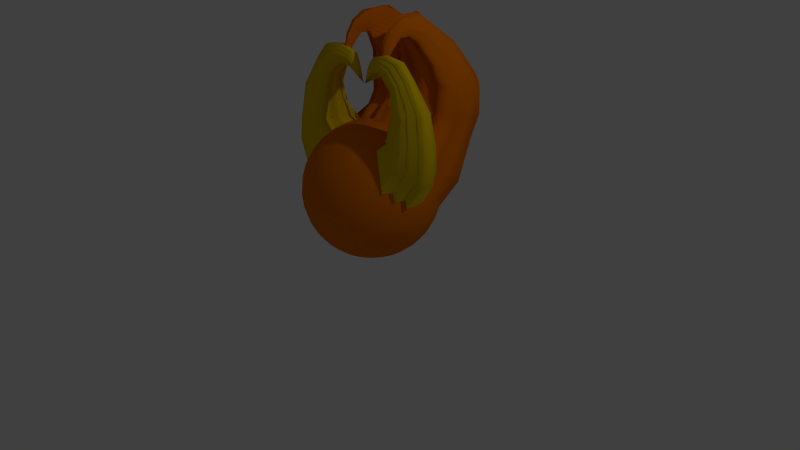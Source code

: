 # Source: Money.blend  (saved by Blender 2.72.0; exported with 4.5.12 LTS)
import bpy
from mathutils import Matrix  # noqa: F401  (used for matrix-valued properties, if any)

bpy.ops.wm.read_factory_settings(use_empty=True)
scene = bpy.context.scene
scene.name = 'Scene'

# ---- collections
col_collection_1 = bpy.data.collections.new('Collection 1'); scene.collection.children.link(col_collection_1)

# ---- materials (node trees are filled in below, after node groups)
mat_material_005 = bpy.data.materials.new('Material.005')
mat_material_005.alpha_threshold = 0.0
mat_material_005.use_transparent_shadow = False
mat_material_005.diffuse_color = (0.8, 0.457, 0.0, 1.0)
mat_material_005.roughness = 0.5
mat_material_001 = bpy.data.materials.new('Material.001')
mat_material_001.alpha_threshold = 0.0
mat_material_001.use_transparent_shadow = False
mat_material_001.diffuse_color = (0.09252, 0.1037, 0.8, 1.0)
mat_material_001.roughness = 0.5
mat_material_004 = bpy.data.materials.new('Material.004')
mat_material_004.alpha_threshold = 0.0
mat_material_004.use_transparent_shadow = False
mat_material_004.diffuse_color = (0.8, 0.1854, 0.0, 1.0)
mat_material_004.roughness = 0.5
mat_material_002 = bpy.data.materials.new('Material.002')
mat_material_002.alpha_threshold = 0.0
mat_material_002.use_transparent_shadow = False
mat_material_002.diffuse_color = (0.02535, 0.6074, 0.8, 1.0)
mat_material_002.roughness = 0.5
mat_material = bpy.data.materials.new('Material')
mat_material.alpha_threshold = 0.0
mat_material.use_transparent_shadow = False
mat_material.diffuse_color = (0.8, 0.5623, 0.00164, 1.0)
mat_material.specular_color = (1.0, 0.9131, 0.03009)
mat_material.roughness = 0.5

# ---- material node trees

# ---- world
world_world = bpy.data.worlds.new('World'); scene.world = world_world
world_world.color = (0.05088, 0.05088, 0.05088)
world_world.use_sun_shadow = False
world_world.sun_shadow_jitter_overblur = 0.0
world_world.cycles.sampling_method = 'MANUAL'
world_world.cycles.sample_map_resolution = 256

# ---- cameras
cam_camera = bpy.data.cameras.new('Camera')
cam_camera.clip_end = 100.0
cam_camera.lens = 35.0
cam_camera.sensor_width = 32.0
cam_camera.sensor_height = 18.0
cam_camera.ortho_scale = 7.314
cam_camera.dof.focus_distance = 0.0
cam_camera.dof.aperture_fstop = 128.0

# ---- lights
light_lamp = bpy.data.lights.new('Lamp', 'POINT')
light_lamp.transmission_factor = 0.0
light_lamp.cutoff_distance = 30.0
light_lamp.energy = 100.0
light_lamp.shadow_buffer_clip_start = 1.001
light_lamp.shadow_soft_size = 0.1
light_lamp.shadow_maximum_resolution = 0.006
light_lamp.use_absolute_resolution = True
light_lamp.cycles.use_multiple_importance_sampling = False

# ---- meshes
me_sphere_006 = bpy.data.meshes.new('Sphere.006')
me_sphere_006.from_pydata([(-0.1951, 0.0, 0.9808), (-0.3827, 0.0, 0.9239), (-0.5556, 0.0, 0.8315), (-0.7071, 0.0, 0.7071), (-0.8315, 0.0, 0.5556), (-0.9239, 0.0, 0.3827), (-0.9808, 0.0, 0.1951), (-1.0, 0.0, 7.55e-08), (-0.9808, 0.0, -0.1951), (-0.9239, 0.0, -0.3827), (-0.8315, 0.0, -0.5556), (-0.7071, 0.0, -0.7071), (-0.5556, 0.0, -0.8315), (-0.3827, 0.0, -0.9239), (-0.1951, 0.0, -0.9808), (-0.1913, 0.03806, 0.9808), (-0.3753, 0.07466, 0.9239), (-0.5449, 0.1084, 0.8315), (-0.6935, 0.1379, 0.7071), (-0.8155, 0.1622, 0.5556), (-0.9061, 0.1802, 0.3827), (-0.9619, 0.1913, 0.1951), (-0.9808, 0.1951, 7.55e-08), (-0.9619, 0.1913, -0.1951), (-0.9061, 0.1802, -0.3827), (-0.8155, 0.1622, -0.5556), (-0.6935, 0.1379, -0.7071), (-0.5449, 0.1084, -0.8315), (-0.3753, 0.07466, -0.9239), (-0.1913, 0.03806, -0.9808), (-0.1802, 0.07466, 0.9808), (-0.3536, 0.1464, 0.9239), (-0.5133, 0.2126, 0.8315), (-0.6533, 0.2706, 0.7071), (-0.7682, 0.3182, 0.5556), (-0.8536, 0.3536, 0.3827), (-0.9061, 0.3753, 0.1951), (-0.9239, 0.3827, 7.55e-08), (-0.9061, 0.3753, -0.1951), (-0.8536, 0.3536, -0.3827), (-0.7682, 0.3182, -0.5556), (-0.6533, 0.2706, -0.7071), (-0.5133, 0.2126, -0.8315), (-0.3536, 0.1464, -0.9239), (-0.1802, 0.07466, -0.9808), (-0.1622, 0.1084, 0.9808), (-0.3182, 0.2126, 0.9239), (-0.4619, 0.3087, 0.8315), (-0.5879, 0.3928, 0.7071), (-0.6913, 0.4619, 0.5556), (-0.7682, 0.5133, 0.3827), (-0.8155, 0.5449, 0.1951), (-0.8315, 0.5556, 7.55e-08), (-0.8155, 0.5449, -0.1951), (-0.7682, 0.5133, -0.3827), (-0.6913, 0.4619, -0.5556), (-0.5879, 0.3928, -0.7071), (-0.4619, 0.3087, -0.8315), (-0.3182, 0.2126, -0.9239), (-0.1622, 0.1084, -0.9808), (-0.1379, 0.1379, 0.9808), (-0.2706, 0.2706, 0.9239), (-0.3928, 0.3928, 0.8315), (-0.5, 0.5, 0.7071), (-0.5879, 0.5879, 0.5556), (-0.6533, 0.6533, 0.3827), (-0.6935, 0.6935, 0.1951), (-0.7071, 0.7071, 7.55e-08), (-0.6935, 0.6935, -0.1951), (-0.6533, 0.6533, -0.3827), (-0.5879, 0.5879, -0.5556), (-0.5, 0.5, -0.7071), (-0.3928, 0.3928, -0.8315), (-0.2706, 0.2706, -0.9239), (-0.1379, 0.1379, -0.9808), (-0.1084, 0.1622, 0.9808), (-0.2126, 0.3182, 0.9239), (-0.3087, 0.4619, 0.8315), (-0.3928, 0.5879, 0.7071), (-0.4619, 0.6913, 0.5556), (-0.5133, 0.7682, 0.3827), (-0.5449, 0.8155, 0.1951), (-0.5556, 0.8315, 7.55e-08), (-0.5449, 0.8155, -0.1951), (-0.5133, 0.7682, -0.3827), (-0.4619, 0.6913, -0.5556), (-0.3928, 0.5879, -0.7071), (-0.3087, 0.4619, -0.8315), (-0.2126, 0.3182, -0.9239), (-0.1084, 0.1622, -0.9808), (-0.07466, 0.1802, 0.9808), (-0.1464, 0.3536, 0.9239), (-0.2126, 0.5133, 0.8315), (-0.2706, 0.6533, 0.7071), (-0.3182, 0.7682, 0.5556), (-0.3536, 0.8536, 0.3827), (-0.3753, 0.9061, 0.1951), (-0.3827, 0.9239, 7.55e-08), (-0.3753, 0.9061, -0.1951), (-0.3536, 0.8536, -0.3827), (-0.3182, 0.7682, -0.5556), (-0.2706, 0.6533, -0.7071), (-0.2126, 0.5133, -0.8315), (-0.1464, 0.3536, -0.9239), (-0.07466, 0.1802, -0.9808), (-0.03806, 0.1913, 0.9808), (-0.07466, 0.3753, 0.9239), (-0.1084, 0.5449, 0.8315), (-0.1379, 0.6935, 0.7071), (-0.1622, 0.8155, 0.5556), (-0.1802, 0.9061, 0.3827), (-0.1913, 0.9619, 0.1951), (-0.1951, 0.9808, 7.55e-08), (-0.1913, 0.9619, -0.1951), (-0.1802, 0.9061, -0.3827), (-0.1622, 0.8155, -0.5556), (-0.1379, 0.6935, -0.7071), (-0.1084, 0.5449, -0.8315), (-0.07466, 0.3753, -0.9239), (-0.03806, 0.1913, -0.9808), (3.266e-07, 0.1951, 0.9808), (3.192e-07, 0.3827, 0.9239), (3.117e-07, 0.5556, 0.8315), (3.192e-07, 0.7071, 0.7071), (3.341e-07, 0.8315, 0.5556), (2.745e-07, 0.9239, 0.3827), (3.937e-07, 0.9808, 0.1951), (3.788e-07, 1.0, 7.55e-08), (3.937e-07, 0.9808, -0.1951), (2.298e-07, 0.9239, -0.3827), (3.341e-07, 0.8315, -0.5556), (3.192e-07, 0.7071, -0.7071), (3.415e-07, 0.5556, -0.8315), (3.043e-07, 0.3827, -0.9239), (3.08e-07, 0.1951, -0.9808), (0.03806, 0.1913, 0.9808), (0.07466, 0.3753, 0.9239), (0.1084, 0.5449, 0.8315), (0.138, 0.6935, 0.7071), (0.1622, 0.8155, 0.5556), (0.1802, 0.9061, 0.3827), (0.1913, 0.9619, 0.1951), (0.1951, 0.9808, 7.55e-08), (0.1913, 0.9619, -0.1951), (0.1802, 0.9061, -0.3827), (0.1622, 0.8155, -0.5556), (0.138, 0.6935, -0.7071), (0.1084, 0.5449, -0.8315), (0.07466, 0.3753, -0.9239), (0.03806, 0.1913, -0.9808), (0.07466, 0.1802, 0.9808), (0.1464, 0.3536, 0.9239), (0.2126, 0.5133, 0.8315), (0.2706, 0.6533, 0.7071), (0.3182, 0.7682, 0.5556), (0.3536, 0.8536, 0.3827), (0.3753, 0.9061, 0.1951), (0.3827, 0.9239, 7.55e-08), (0.3753, 0.9061, -0.1951), (0.3536, 0.8536, -0.3827), (0.3182, 0.7682, -0.5556), (0.2706, 0.6533, -0.7071), (0.2126, 0.5133, -0.8315), (0.1464, 0.3536, -0.9239), (0.07466, 0.1802, -0.9808), (0.1084, 0.1622, 0.9808), (0.2126, 0.3182, 0.9239), (0.3087, 0.4619, 0.8315), (0.3928, 0.5879, 0.7071), (0.4619, 0.6913, 0.5556), (0.5133, 0.7682, 0.3827), (0.5449, 0.8155, 0.1951), (0.5556, 0.8315, 7.55e-08), (0.5449, 0.8155, -0.1951), (0.5133, 0.7682, -0.3827), (0.4619, 0.6913, -0.5556), (0.3928, 0.5879, -0.7071), (0.3087, 0.4619, -0.8315), (0.2126, 0.3182, -0.9239), (0.1084, 0.1622, -0.9808), (0.138, 0.1379, 0.9808), (0.2706, 0.2706, 0.9239), (0.3928, 0.3928, 0.8315), (0.5, 0.5, 0.7071), (0.5879, 0.5879, 0.5556), (0.6533, 0.6533, 0.3827), (0.6935, 0.6935, 0.1951), (0.7071, 0.7071, 7.55e-08), (0.6935, 0.6935, -0.1951), (0.6533, 0.6533, -0.3827), (0.5879, 0.5879, -0.5556), (0.5, 0.5, -0.7071), (0.3928, 0.3928, -0.8315), (0.2706, 0.2706, -0.9239), (0.138, 0.1379, -0.9808), (0.1622, 0.1084, 0.9808), (0.3182, 0.2126, 0.9239), (0.4619, 0.3087, 0.8315), (0.5879, 0.3928, 0.7071), (0.6913, 0.4619, 0.5556), (0.7682, 0.5133, 0.3827), (0.8155, 0.5449, 0.1951), (0.8315, 0.5556, 7.55e-08), (0.8155, 0.5449, -0.1951), (0.7682, 0.5133, -0.3827), (0.6913, 0.4619, -0.5556), (0.5879, 0.3928, -0.7071), (0.4619, 0.3087, -0.8315), (0.3182, 0.2126, -0.9239), (0.1622, 0.1084, -0.9808), (0.1802, 0.07466, 0.9808), (0.3536, 0.1464, 0.9239), (0.5133, 0.2126, 0.8315), (0.6533, 0.2706, 0.7071), (0.7682, 0.3182, 0.5556), (0.8536, 0.3536, 0.3827), (0.9061, 0.3753, 0.1951), (0.9239, 0.3827, 7.55e-08), (0.9061, 0.3753, -0.1951), (0.8536, 0.3536, -0.3827), (0.7682, 0.3182, -0.5556), (0.6533, 0.2706, -0.7071), (0.5133, 0.2126, -0.8315), (0.3536, 0.1464, -0.9239), (0.1802, 0.07466, -0.9808), (0.1913, 0.03806, 0.9808), (0.3753, 0.07466, 0.9239), (0.5449, 0.1084, 0.8315), (0.6935, 0.1379, 0.7071), (0.8155, 0.1622, 0.5556), (0.9061, 0.1802, 0.3827), (0.9619, 0.1913, 0.1951), (0.9808, 0.1951, 7.55e-08), (0.9619, 0.1913, -0.1951), (0.9061, 0.1802, -0.3827), (0.8155, 0.1622, -0.5556), (0.6935, 0.1379, -0.7071), (0.5449, 0.1084, -0.8315), (0.3753, 0.07466, -0.9239), (0.1913, 0.03806, -0.9808), (0.1951, -7.212e-09, 0.9808), (0.3827, 4.122e-08, 0.9239), (0.5556, 2.632e-08, 0.8315), (0.7071, -2.584e-08, 0.7071), (0.8315, -8.544e-08, 0.5556), (0.9239, 6.357e-08, 0.3827), (0.9808, -8.544e-08, 0.1951), (1.0, -1.003e-07, 7.55e-08), (0.9808, -8.544e-08, -0.1951), (0.9239, 6.357e-08, -0.3827), (0.8315, -8.544e-08, -0.5556), (0.7071, -2.584e-08, -0.7071), (0.5556, -1.094e-08, -0.8315), (0.3827, 3.964e-09, -0.9239), (0.1951, 3.964e-09, -0.9808), (0.1913, -0.03806, 0.9808), (0.3753, -0.07466, 0.9239), (0.5449, -0.1084, 0.8315), (0.6935, -0.1379, 0.7071), (0.8155, -0.1622, 0.5556), (0.9061, -0.1802, 0.3827), (0.9619, -0.1913, 0.1951), (0.9808, -0.1951, 7.55e-08), (0.9619, -0.1913, -0.1951), (0.9061, -0.1802, -0.3827), (0.8155, -0.1622, -0.5556), (0.6935, -0.1379, -0.7071), (0.5449, -0.1084, -0.8315), (0.3753, -0.07466, -0.9239), (0.1913, -0.03806, -0.9808), (0.1802, -0.07466, 0.9808), (0.3536, -0.1464, 0.9239), (0.5133, -0.2126, 0.8315), (0.6533, -0.2706, 0.7071), (0.7682, -0.3182, 0.5556), (0.8536, -0.3536, 0.3827), (0.9061, -0.3753, 0.1951), (0.9239, -0.3827, 7.55e-08), (0.9061, -0.3753, -0.1951), (0.8536, -0.3536, -0.3827), (0.7682, -0.3182, -0.5556), (0.6533, -0.2706, -0.7071), (0.5133, -0.2126, -0.8315), (0.3536, -0.1464, -0.9239), (0.1802, -0.07466, -0.9808), (0.1622, -0.1084, 0.9808), (0.3182, -0.2126, 0.9239), (0.4619, -0.3087, 0.8315), (0.5879, -0.3928, 0.7071), (0.6913, -0.4619, 0.5556), (0.7682, -0.5133, 0.3827), (0.8155, -0.5449, 0.1951), (0.8315, -0.5556, 7.55e-08), (0.8155, -0.5449, -0.1951), (0.7682, -0.5133, -0.3827), (0.6913, -0.4619, -0.5556), (0.5879, -0.3928, -0.7071), (0.4619, -0.3087, -0.8315), (0.3182, -0.2126, -0.9239), (0.1622, -0.1084, -0.9808), (0.138, -0.1379, 0.9808), (0.2706, -0.2706, 0.9239), (0.3928, -0.3928, 0.8315), (0.5, -0.5, 0.7071), (0.5879, -0.5879, 0.5556), (0.6533, -0.6533, 0.3827), (0.6935, -0.6935, 0.1951), (0.7071, -0.7071, 7.55e-08), (0.6935, -0.6935, -0.1951), (0.6533, -0.6533, -0.3827), (0.5879, -0.5879, -0.5556), (0.5, -0.5, -0.7071), (0.3928, -0.3928, -0.8315), (0.2706, -0.2706, -0.9239), (0.1379, -0.1379, -0.9808), (0.1084, -0.1622, 0.9808), (0.2126, -0.3182, 0.9239), (0.3087, -0.4619, 0.8315), (0.3928, -0.5879, 0.7071), (0.4619, -0.6913, 0.5556), (0.5133, -0.7682, 0.3827), (0.5449, -0.8155, 0.1951), (0.5556, -0.8315, 7.55e-08), (0.5449, -0.8155, -0.1951), (0.5133, -0.7682, -0.3827), (0.4619, -0.6913, -0.5556), (0.3928, -0.5879, -0.7071), (0.3087, -0.4619, -0.8315), (0.2126, -0.3182, -0.9239), (0.1084, -0.1622, -0.9808), (3.258e-07, 0.0, -1.0), (0.07466, -0.1802, 0.9808), (0.1464, -0.3536, 0.9239), (0.2126, -0.5133, 0.8315), (0.2706, -0.6533, 0.7071), (0.3182, -0.7682, 0.5556), (0.3536, -0.8536, 0.3827), (0.3753, -0.9061, 0.1951), (0.3827, -0.9239, 7.55e-08), (0.3753, -0.9061, -0.1951), (0.3536, -0.8536, -0.3827), (0.3182, -0.7682, -0.5556), (0.2706, -0.6533, -0.7071), (0.2126, -0.5133, -0.8315), (0.1464, -0.3536, -0.9239), (0.07466, -0.1802, -0.9808), (0.03806, -0.1913, 0.9808), (0.07466, -0.3753, 0.9239), (0.1084, -0.5449, 0.8315), (0.1379, -0.6935, 0.7071), (0.1622, -0.8155, 0.5556), (0.1802, -0.9061, 0.3827), (0.1913, -0.9619, 0.1951), (0.1951, -0.9808, 7.55e-08), (0.1913, -0.9619, -0.1951), (0.1802, -0.9061, -0.3827), (0.1622, -0.8155, -0.5556), (0.1379, -0.6935, -0.7071), (0.1084, -0.5449, -0.8315), (0.07466, -0.3753, -0.9239), (0.03806, -0.1913, -0.9808), (3.117e-07, -0.1951, 0.9808), (2.819e-07, -0.3827, 0.9239), (2.819e-07, -0.5556, 0.8315), (1.851e-07, -0.7071, 0.7071), (1.404e-07, -0.8315, 0.5556), (3.192e-07, -0.9239, 0.3827), (9.567e-08, -0.9808, 0.1951), (1.404e-07, -1.0, 7.55e-08), (9.567e-08, -0.9808, -0.1951), (3.192e-07, -0.9239, -0.3827), (1.404e-07, -0.8315, -0.5556), (1.851e-07, -0.7071, -0.7071), (2.596e-07, -0.5556, -0.8315), (2.521e-07, -0.3827, -0.9239), (3.155e-07, -0.1951, -0.9808), (-0.03806, -0.1913, 0.9808), (-0.07466, -0.3753, 0.9239), (-0.1084, -0.5449, 0.8315), (-0.1379, -0.6935, 0.7071), (-0.1622, -0.8155, 0.5556), (-0.1802, -0.9061, 0.3827), (-0.1913, -0.9619, 0.1951), (-0.1951, -0.9808, 7.55e-08), (-0.1913, -0.9619, -0.1951), (-0.1802, -0.9061, -0.3827), (-0.1622, -0.8155, -0.5556), (-0.1379, -0.6935, -0.7071), (-0.1084, -0.5449, -0.8315), (-0.07466, -0.3753, -0.9239), (-0.03806, -0.1913, -0.9808), (-0.07466, -0.1802, 0.9808), (-0.1464, -0.3536, 0.9239), (-0.2126, -0.5133, 0.8315), (-0.2706, -0.6533, 0.7071), (-0.3182, -0.7682, 0.5556), (-0.3536, -0.8536, 0.3827), (-0.3753, -0.9061, 0.1951), (-0.3827, -0.9239, 7.55e-08), (-0.3753, -0.9061, -0.1951), (-0.3536, -0.8536, -0.3827), (-0.3182, -0.7682, -0.5556), (-0.2706, -0.6533, -0.7071), (-0.2126, -0.5133, -0.8315), (-0.1464, -0.3536, -0.9239), (-0.07466, -0.1802, -0.9808), (-0.1084, -0.1622, 0.9808), (-0.2126, -0.3182, 0.9239), (-0.3087, -0.4619, 0.8315), (-0.3928, -0.5879, 0.7071), (-0.4619, -0.6913, 0.5556), (-0.5133, -0.7682, 0.3827), (-0.5449, -0.8155, 0.1951), (-0.5556, -0.8315, 7.55e-08), (-0.5449, -0.8155, -0.1951), (-0.5133, -0.7682, -0.3827), (-0.4619, -0.6913, -0.5556), (-0.3928, -0.5879, -0.7071), (-0.3087, -0.4619, -0.8315), (-0.2126, -0.3182, -0.9239), (-0.1084, -0.1622, -0.9808), (-0.1379, -0.1379, 0.9808), (-0.2706, -0.2706, 0.9239), (-0.3928, -0.3928, 0.8315), (-0.5, -0.5, 0.7071), (-0.5879, -0.5879, 0.5556), (-0.6533, -0.6533, 0.3827), (-0.6935, -0.6935, 0.1951), (-0.7071, -0.7071, 7.55e-08), (-0.6935, -0.6935, -0.1951), (-0.6533, -0.6533, -0.3827), (-0.5879, -0.5879, -0.5556), (-0.5, -0.5, -0.7071), (-0.3928, -0.3928, -0.8315), (-0.2706, -0.2706, -0.9239), (-0.1379, -0.1379, -0.9808), (-0.1622, -0.1084, 0.9808), (-0.3182, -0.2126, 0.9239), (-0.4619, -0.3087, 0.8315), (-0.5879, -0.3928, 0.7071), (-0.6913, -0.4619, 0.5556), (-0.7682, -0.5133, 0.3827), (-0.8155, -0.5449, 0.1951), (-0.8315, -0.5556, 7.55e-08), (-0.8155, -0.5449, -0.1951), (-0.7682, -0.5133, -0.3827), (-0.6913, -0.4619, -0.5556), (-0.5879, -0.3928, -0.7071), (-0.4619, -0.3087, -0.8315), (-0.3182, -0.2126, -0.9239), (-0.1622, -0.1084, -0.9808), (2.48e-08, -1.247e-07, 1.0), (-0.1802, -0.07466, 0.9808), (-0.3536, -0.1464, 0.9239), (-0.5133, -0.2126, 0.8315), (-0.6533, -0.2706, 0.7071), (-0.7682, -0.3182, 0.5556), (-0.8536, -0.3536, 0.3827), (-0.9061, -0.3753, 0.1951), (-0.9239, -0.3827, 7.55e-08), (-0.9061, -0.3753, -0.1951), (-0.8536, -0.3536, -0.3827), (-0.7682, -0.3182, -0.5556), (-0.6533, -0.2706, -0.7071), (-0.5133, -0.2126, -0.8315), (-0.3536, -0.1464, -0.9239), (-0.1802, -0.07466, -0.9808), (-0.1913, -0.03806, 0.9808), (-0.3753, -0.07466, 0.9239), (-0.5449, -0.1084, 0.8315), (-0.6935, -0.1379, 0.7071), (-0.8155, -0.1622, 0.5556), (-0.9061, -0.1802, 0.3827), (-0.9619, -0.1913, 0.1951), (-0.9808, -0.1951, 7.55e-08), (-0.9619, -0.1913, -0.1951), (-0.9061, -0.1802, -0.3827), (-0.8155, -0.1622, -0.5556), (-0.6935, -0.1379, -0.7071), (-0.5449, -0.1084, -0.8315), (-0.3753, -0.07466, -0.9239), (-0.1913, -0.03806, -0.9808)], [], [(11, 10, 25, 26), (9, 8, 23, 24), (7, 6, 21, 22), (5, 4, 19, 20), (3, 2, 17, 18), (14, 13, 28, 29), (1, 0, 15, 16), (12, 11, 26, 27), (10, 9, 24, 25), (8, 7, 22, 23), (6, 5, 20, 21), (4, 3, 18, 19), (2, 1, 16, 17), (13, 12, 27, 28), (21, 20, 35, 36), (19, 18, 33, 34), (17, 16, 31, 32), (28, 27, 42, 43), (26, 25, 40, 41), (24, 23, 38, 39), (22, 21, 36, 37), (20, 19, 34, 35), (18, 17, 32, 33), (29, 28, 43, 44), (16, 15, 30, 31), (27, 26, 41, 42), (25, 24, 39, 40), (23, 22, 37, 38), (36, 35, 50, 51), (34, 33, 48, 49), (32, 31, 46, 47), (43, 42, 57, 58), (41, 40, 55, 56), (39, 38, 53, 54), (37, 36, 51, 52), (35, 34, 49, 50), (33, 32, 47, 48), (44, 43, 58, 59), (31, 30, 45, 46), (42, 41, 56, 57), (40, 39, 54, 55), (38, 37, 52, 53), (51, 50, 65, 66), (49, 48, 63, 64), (47, 46, 61, 62), (58, 57, 72, 73), (56, 55, 70, 71), (54, 53, 68, 69), (52, 51, 66, 67), (50, 49, 64, 65), (48, 47, 62, 63), (59, 58, 73, 74), (46, 45, 60, 61), (57, 56, 71, 72), (55, 54, 69, 70), (53, 52, 67, 68), (66, 65, 80, 81), (64, 63, 78, 79), (62, 61, 76, 77), (73, 72, 87, 88), (71, 70, 85, 86), (69, 68, 83, 84), (67, 66, 81, 82), (65, 64, 79, 80), (63, 62, 77, 78), (74, 73, 88, 89), (61, 60, 75, 76), (72, 71, 86, 87), (70, 69, 84, 85), (68, 67, 82, 83), (81, 80, 95, 96), (79, 78, 93, 94), (77, 76, 91, 92), (88, 87, 102, 103), (86, 85, 100, 101), (84, 83, 98, 99), (82, 81, 96, 97), (80, 79, 94, 95), (78, 77, 92, 93), (89, 88, 103, 104), (76, 75, 90, 91), (87, 86, 101, 102), (85, 84, 99, 100), (83, 82, 97, 98), (96, 95, 110, 111), (94, 93, 108, 109), (92, 91, 106, 107), (103, 102, 117, 118), (101, 100, 115, 116), (99, 98, 113, 114), (97, 96, 111, 112), (95, 94, 109, 110), (93, 92, 107, 108), (104, 103, 118, 119), (91, 90, 105, 106), (102, 101, 116, 117), (100, 99, 114, 115), (98, 97, 112, 113), (111, 110, 125, 126), (109, 108, 123, 124), (107, 106, 121, 122), (118, 117, 132, 133), (116, 115, 130, 131), (114, 113, 128, 129), (112, 111, 126, 127), (110, 109, 124, 125), (108, 107, 122, 123), (119, 118, 133, 134), (106, 105, 120, 121), (117, 116, 131, 132), (115, 114, 129, 130), (113, 112, 127, 128), (126, 125, 140, 141), (124, 123, 138, 139), (122, 121, 136, 137), (133, 132, 147, 148), (131, 130, 145, 146), (129, 128, 143, 144), (127, 126, 141, 142), (125, 124, 139, 140), (123, 122, 137, 138), (134, 133, 148, 149), (121, 120, 135, 136), (132, 131, 146, 147), (130, 129, 144, 145), (128, 127, 142, 143), (141, 140, 155, 156), (139, 138, 153, 154), (137, 136, 151, 152), (148, 147, 162, 163), (146, 145, 160, 161), (144, 143, 158, 159), (142, 141, 156, 157), (140, 139, 154, 155), (138, 137, 152, 153), (149, 148, 163, 164), (136, 135, 150, 151), (147, 146, 161, 162), (145, 144, 159, 160), (143, 142, 157, 158), (156, 155, 170, 171), (154, 153, 168, 169), (152, 151, 166, 167), (163, 162, 177, 178), (161, 160, 175, 176), (159, 158, 173, 174), (157, 156, 171, 172), (155, 154, 169, 170), (153, 152, 167, 168), (164, 163, 178, 179), (151, 150, 165, 166), (162, 161, 176, 177), (160, 159, 174, 175), (158, 157, 172, 173), (171, 170, 185, 186), (169, 168, 183, 184), (167, 166, 181, 182), (178, 177, 192, 193), (176, 175, 190, 191), (174, 173, 188, 189), (172, 171, 186, 187), (170, 169, 184, 185), (168, 167, 182, 183), (179, 178, 193, 194), (166, 165, 180, 181), (177, 176, 191, 192), (175, 174, 189, 190), (173, 172, 187, 188), (186, 185, 200, 201), (184, 183, 198, 199), (182, 181, 196, 197), (193, 192, 207, 208), (191, 190, 205, 206), (189, 188, 203, 204), (187, 186, 201, 202), (185, 184, 199, 200), (183, 182, 197, 198), (194, 193, 208, 209), (181, 180, 195, 196), (192, 191, 206, 207), (190, 189, 204, 205), (188, 187, 202, 203), (201, 200, 215, 216), (199, 198, 213, 214), (197, 196, 211, 212), (208, 207, 222, 223), (206, 205, 220, 221), (204, 203, 218, 219), (202, 201, 216, 217), (200, 199, 214, 215), (198, 197, 212, 213), (209, 208, 223, 224), (196, 195, 210, 211), (207, 206, 221, 222), (205, 204, 219, 220), (203, 202, 217, 218), (216, 215, 230, 231), (214, 213, 228, 229), (212, 211, 226, 227), (223, 222, 237, 238), (221, 220, 235, 236), (219, 218, 233, 234), (217, 216, 231, 232), (215, 214, 229, 230), (213, 212, 227, 228), (224, 223, 238, 239), (211, 210, 225, 226), (222, 221, 236, 237), (220, 219, 234, 235), (218, 217, 232, 233), (231, 230, 245, 246), (229, 228, 243, 244), (227, 226, 241, 242), (238, 237, 252, 253), (236, 235, 250, 251), (234, 233, 248, 249), (232, 231, 246, 247), (230, 229, 244, 245), (228, 227, 242, 243), (239, 238, 253, 254), (226, 225, 240, 241), (237, 236, 251, 252), (235, 234, 249, 250), (233, 232, 247, 248), (246, 245, 260, 261), (244, 243, 258, 259), (242, 241, 256, 257), (253, 252, 267, 268), (251, 250, 265, 266), (249, 248, 263, 264), (247, 246, 261, 262), (245, 244, 259, 260), (243, 242, 257, 258), (254, 253, 268, 269), (241, 240, 255, 256), (252, 251, 266, 267), (250, 249, 264, 265), (248, 247, 262, 263), (261, 260, 275, 276), (259, 258, 273, 274), (257, 256, 271, 272), (268, 267, 282, 283), (266, 265, 280, 281), (264, 263, 278, 279), (262, 261, 276, 277), (260, 259, 274, 275), (258, 257, 272, 273), (269, 268, 283, 284), (256, 255, 270, 271), (267, 266, 281, 282), (265, 264, 279, 280), (263, 262, 277, 278), (276, 275, 290, 291), (274, 273, 288, 289), (272, 271, 286, 287), (283, 282, 297, 298), (281, 280, 295, 296), (279, 278, 293, 294), (277, 276, 291, 292), (275, 274, 289, 290), (273, 272, 287, 288), (284, 283, 298, 299), (271, 270, 285, 286), (282, 281, 296, 297), (280, 279, 294, 295), (278, 277, 292, 293), (291, 290, 305, 306), (289, 288, 303, 304), (287, 286, 301, 302), (298, 297, 312, 313), (296, 295, 310, 311), (294, 293, 308, 309), (292, 291, 306, 307), (290, 289, 304, 305), (288, 287, 302, 303), (299, 298, 313, 314), (286, 285, 300, 301), (297, 296, 311, 312), (295, 294, 309, 310), (293, 292, 307, 308), (306, 305, 320, 321), (304, 303, 318, 319), (302, 301, 316, 317), (313, 312, 327, 328), (311, 310, 325, 326), (309, 308, 323, 324), (307, 306, 321, 322), (305, 304, 319, 320), (303, 302, 317, 318), (314, 313, 328, 329), (301, 300, 315, 316), (312, 311, 326, 327), (310, 309, 324, 325), (308, 307, 322, 323), (321, 320, 336, 337), (319, 318, 334, 335), (317, 316, 332, 333), (328, 327, 343, 344), (326, 325, 341, 342), (324, 323, 339, 340), (322, 321, 337, 338), (320, 319, 335, 336), (318, 317, 333, 334), (329, 328, 344, 345), (316, 315, 331, 332), (327, 326, 342, 343), (325, 324, 340, 341), (323, 322, 338, 339), (337, 336, 351, 352), (335, 334, 349, 350), (333, 332, 347, 348), (344, 343, 358, 359), (342, 341, 356, 357), (340, 339, 354, 355), (338, 337, 352, 353), (336, 335, 350, 351), (334, 333, 348, 349), (345, 344, 359, 360), (332, 331, 346, 347), (343, 342, 357, 358), (341, 340, 355, 356), (339, 338, 353, 354), (352, 351, 366, 367), (350, 349, 364, 365), (348, 347, 362, 363), (359, 358, 373, 374), (357, 356, 371, 372), (355, 354, 369, 370), (353, 352, 367, 368), (351, 350, 365, 366), (349, 348, 363, 364), (360, 359, 374, 375), (347, 346, 361, 362), (358, 357, 372, 373), (356, 355, 370, 371), (354, 353, 368, 369), (367, 366, 381, 382), (365, 364, 379, 380), (363, 362, 377, 378), (374, 373, 388, 389), (372, 371, 386, 387), (370, 369, 384, 385), (368, 367, 382, 383), (366, 365, 380, 381), (364, 363, 378, 379), (375, 374, 389, 390), (362, 361, 376, 377), (373, 372, 387, 388), (371, 370, 385, 386), (369, 368, 383, 384), (382, 381, 396, 397), (380, 379, 394, 395), (378, 377, 392, 393), (389, 388, 403, 404), (387, 386, 401, 402), (385, 384, 399, 400), (383, 382, 397, 398), (381, 380, 395, 396), (379, 378, 393, 394), (390, 389, 404, 405), (377, 376, 391, 392), (388, 387, 402, 403), (386, 385, 400, 401), (384, 383, 398, 399), (397, 396, 411, 412), (395, 394, 409, 410), (393, 392, 407, 408), (404, 403, 418, 419), (402, 401, 416, 417), (400, 399, 414, 415), (398, 397, 412, 413), (396, 395, 410, 411), (394, 393, 408, 409), (405, 404, 419, 420), (392, 391, 406, 407), (403, 402, 417, 418), (401, 400, 415, 416), (399, 398, 413, 414), (412, 411, 426, 427), (410, 409, 424, 425), (408, 407, 422, 423), (419, 418, 433, 434), (417, 416, 431, 432), (415, 414, 429, 430), (413, 412, 427, 428), (411, 410, 425, 426), (409, 408, 423, 424), (420, 419, 434, 435), (407, 406, 421, 422), (418, 417, 432, 433), (416, 415, 430, 431), (414, 413, 428, 429), (427, 426, 441, 442), (425, 424, 439, 440), (423, 422, 437, 438), (434, 433, 448, 449), (432, 431, 446, 447), (430, 429, 444, 445), (428, 427, 442, 443), (426, 425, 440, 441), (424, 423, 438, 439), (435, 434, 449, 450), (422, 421, 436, 437), (433, 432, 447, 448), (431, 430, 445, 446), (429, 428, 443, 444), (442, 441, 457, 458), (440, 439, 455, 456), (438, 437, 453, 454), (449, 448, 464, 465), (447, 446, 462, 463), (445, 444, 460, 461), (443, 442, 458, 459), (441, 440, 456, 457), (439, 438, 454, 455), (450, 449, 465, 466), (437, 436, 452, 453), (448, 447, 463, 464), (446, 445, 461, 462), (444, 443, 459, 460), (458, 457, 472, 473), (456, 455, 470, 471), (454, 453, 468, 469), (465, 464, 479, 480), (463, 462, 477, 478), (461, 460, 475, 476), (459, 458, 473, 474), (457, 456, 471, 472), (455, 454, 469, 470), (466, 465, 480, 481), (453, 452, 467, 468), (464, 463, 478, 479), (462, 461, 476, 477), (460, 459, 474, 475), (0, 451, 15), (330, 14, 29), (330, 29, 44), (15, 451, 30), (330, 44, 59), (30, 451, 45), (330, 59, 74), (45, 451, 60), (330, 74, 89), (60, 451, 75), (330, 89, 104), (75, 451, 90), (330, 104, 119), (90, 451, 105), (330, 119, 134), (105, 451, 120), (330, 134, 149), (120, 451, 135), (330, 149, 164), (135, 451, 150), (330, 164, 179), (150, 451, 165), (330, 179, 194), (165, 451, 180), (330, 194, 209), (180, 451, 195), (330, 209, 224), (195, 451, 210), (330, 224, 239), (210, 451, 225), (330, 239, 254), (225, 451, 240), (330, 254, 269), (240, 451, 255), (330, 269, 284), (255, 451, 270), (330, 284, 299), (270, 451, 285), (330, 299, 314), (285, 451, 300), (330, 314, 329), (300, 451, 315), (330, 329, 345), (315, 451, 331), (330, 345, 360), (331, 451, 346), (330, 360, 375), (346, 451, 361), (330, 375, 390), (361, 451, 376), (330, 390, 405), (376, 451, 391), (330, 405, 420), (391, 451, 406), (330, 420, 435), (406, 451, 421), (330, 435, 450), (421, 451, 436), (330, 450, 466), (436, 451, 452), (330, 466, 481), (452, 451, 467), (473, 472, 5, 6), (471, 470, 3, 4), (330, 481, 14), (469, 468, 1, 2), (480, 479, 12, 13), (467, 451, 0), (478, 477, 10, 11), (476, 475, 8, 9), (474, 473, 6, 7), (472, 471, 4, 5), (470, 469, 2, 3), (481, 480, 13, 14), (468, 467, 0, 1), (479, 478, 11, 12), (477, 476, 9, 10), (475, 474, 7, 8)])
me_sphere_006.polygons.foreach_set('use_smooth', [True] * 512)
me_sphere_006.materials.append(mat_material_005)
me_sphere_006.use_remesh_preserve_volume = False
me_sphere_006.use_remesh_preserve_attributes = False
me_sphere_006.use_mirror_vertex_groups = False
me_sphere_006.update()
me_sphere_005 = bpy.data.meshes.new('Sphere.005')
me_sphere_005.from_pydata([(3.266e-07, 0.1951, 0.9808), (3.192e-07, 0.3827, 0.9239), (3.117e-07, 0.5556, 0.8315), (3.192e-07, 0.7071, 0.7071), (3.341e-07, 0.8315, 0.5556), (2.745e-07, 0.9239, 0.3827), (3.937e-07, 0.9808, 0.1951), (3.788e-07, 1.0, 7.55e-08), (3.937e-07, 0.9808, -0.1951), (2.298e-07, 0.9239, -0.3827), (3.341e-07, 0.8315, -0.5556), (3.192e-07, 0.7071, -0.7071), (3.415e-07, 0.5556, -0.8315), (3.043e-07, 0.3827, -0.9239), (3.08e-07, 0.1951, -0.9808), (0.03806, 0.1913, 0.9808), (0.2431, 0.5426, 1.222), (0.1576, 0.4123, 1.182), (0.3588, 1.541, 0.6333), (0.1802, 0.9061, -0.3827), (0.1622, 0.8155, -0.5556), (0.138, 0.6935, -0.7071), (0.1084, 0.5449, -0.8315), (0.07466, 0.3753, -0.9239), (0.03806, 0.1913, -0.9808), (0.07466, 0.1802, 0.9808), (0.1299, 0.4241, 1.191), (0.2166, 1.575, 0.6593), (0.3536, 0.8536, -0.3827), (0.3182, 0.7682, -0.5556), (0.2706, 0.6533, -0.7071), (0.2126, 0.5133, -0.8315), (0.1464, 0.3536, -0.9239), (0.07466, 0.1802, -0.9808), (0.1084, 0.1622, 0.9808), (0.2126, 0.3182, 0.9239), (0.5449, 0.8155, -0.1951), (0.5133, 0.7682, -0.3827), (0.4619, 0.6913, -0.5556), (0.3928, 0.5879, -0.7071), (0.3087, 0.4619, -0.8315), (0.2126, 0.3182, -0.9239), (0.1084, 0.1622, -0.9808), (0.138, 0.1379, 0.9808), (0.2706, 0.2706, 0.9239), (0.09985, 0.4314, 1.196), (0.0686, 1.612, 0.5092), (0.0686, 1.587, 0.6681), (0.0686, 1.531, 0.8191), (0.0686, 1.447, 0.9562), (0.0686, 1.337, 1.074), (0.6935, 0.6935, -0.1951), (0.6533, 0.6533, -0.3827), (0.5879, 0.5879, -0.5556), (0.5, 0.5, -0.7071), (0.3928, 0.3928, -0.8315), (0.2706, 0.2706, -0.9239), (0.138, 0.1379, -0.9808), (0.1622, 0.1084, 0.9808), (0.3182, 0.2126, 0.9239), (0.0686, 1.207, 1.169), (0.0686, 1.061, 1.236), (0.0686, 0.9044, 1.273), (0.0686, 0.7436, 1.279), (0.0686, 0.5847, 1.254), (0.8315, 0.5556, 7.55e-08), (0.8155, 0.5449, -0.1951), (0.7682, 0.5133, -0.3827), (0.6913, 0.4619, -0.5556), (0.5879, 0.3928, -0.7071), (0.4619, 0.3087, -0.8315), (0.3182, 0.2126, -0.9239), (0.1622, 0.1084, -0.9808), (0.1802, 0.07466, 0.9808), (0.3536, 0.1464, 0.9239), (0.5133, 0.2126, 0.8315), (0.6533, 0.2706, 0.7071), (0.0686, 0.4338, 1.198), (0.8536, 0.3536, 0.3827), (0.9061, 0.3753, 0.1951), (0.9239, 0.3827, 7.55e-08), (0.9061, 0.3753, -0.1951), (0.8536, 0.3536, -0.3827), (0.7682, 0.3182, -0.5556), (0.6533, 0.2706, -0.7071), (0.5133, 0.2126, -0.8315), (0.3536, 0.1464, -0.9239), (0.1802, 0.07466, -0.9808), (0.1913, 0.03806, 0.9808), (0.3753, 0.07466, 0.9239), (0.5449, 0.1084, 0.8315), (0.6935, 0.1379, 0.7071), (0.8155, 0.1622, 0.5556), (0.9061, 0.1802, 0.3827), (0.9619, 0.1913, 0.1951), (0.9808, 0.1951, 7.55e-08), (0.9619, 0.1913, -0.1951), (0.9061, 0.1802, -0.3827), (0.8155, 0.1622, -0.5556), (0.6935, 0.1379, -0.7071), (0.5449, 0.1084, -0.8315), (0.3753, 0.07466, -0.9239), (0.1913, 0.03806, -0.9808), (0.1951, -7.212e-09, 0.9808), (0.3827, 4.122e-08, 0.9239), (0.5556, 2.632e-08, 0.8315), (0.7071, -2.584e-08, 0.7071), (0.8315, -8.544e-08, 0.5556), (0.9239, 6.357e-08, 0.3827), (0.9808, -8.544e-08, 0.1951), (1.0, -1.003e-07, 7.55e-08), (0.9808, -8.544e-08, -0.1951), (0.9239, 6.357e-08, -0.3827), (0.8315, -8.544e-08, -0.5556), (0.7071, -2.584e-08, -0.7071), (0.5556, -1.094e-08, -0.8315), (0.3827, 3.964e-09, -0.9239), (0.1951, 3.964e-09, -0.9808), (0.1913, -0.03806, 0.9808), (0.3753, -0.07466, 0.9239), (0.5449, -0.1084, 0.8315), (0.6935, -0.1379, 0.7071), (0.8155, -0.1622, 0.5556), (0.9061, -0.1802, 0.3827), (0.9619, -0.1913, 0.1951), (0.9808, -0.1951, 7.55e-08), (0.9619, -0.1913, -0.1951), (0.9061, -0.1802, -0.3827), (0.8155, -0.1622, -0.5556), (0.6935, -0.1379, -0.7071), (0.5449, -0.1084, -0.8315), (0.3753, -0.07466, -0.9239), (0.1913, -0.03806, -0.9808), (0.1802, -0.07466, 0.9808), (0.3536, -0.1464, 0.9239), (0.5133, -0.2126, 0.8315), (0.6533, -0.2706, 0.7071), (0.7682, -0.3182, 0.5556), (0.8536, -0.3536, 0.3827), (0.9061, -0.3753, 0.1951), (0.9239, -0.3827, 7.55e-08), (0.9061, -0.3753, -0.1951), (0.8536, -0.3536, -0.3827), (0.7682, -0.3182, -0.5556), (0.6533, -0.2706, -0.7071), (0.5133, -0.2126, -0.8315), (0.3536, -0.1464, -0.9239), (0.1802, -0.07466, -0.9808), (0.1622, -0.1084, 0.9808), (0.3182, -0.2126, 0.9239), (0.4619, -0.3087, 0.8315), (0.5879, -0.3928, 0.7071), (0.6913, -0.4619, 0.5556), (0.7682, -0.5133, 0.3827), (0.8155, -0.5449, 0.1951), (0.8315, -0.5556, 7.55e-08), (0.8155, -0.5449, -0.1951), (0.7682, -0.5133, -0.3827), (0.6913, -0.4619, -0.5556), (0.5879, -0.3928, -0.7071), (0.4619, -0.3087, -0.8315), (0.3182, -0.2126, -0.9239), (0.1622, -0.1084, -0.9808), (0.138, -0.1379, 0.9808), (0.2706, -0.2706, 0.9239), (0.3928, -0.3928, 0.8315), (0.5, -0.5, 0.7071), (0.5879, -0.5879, 0.5556), (0.6533, -0.6533, 0.3827), (0.6935, -0.6935, 0.1951), (0.7071, -0.7071, 7.55e-08), (0.6935, -0.6935, -0.1951), (0.6533, -0.6533, -0.3827), (0.5879, -0.5879, -0.5556), (0.5, -0.5, -0.7071), (0.3928, -0.3928, -0.8315), (0.2706, -0.2706, -0.9239), (0.1379, -0.1379, -0.9808), (0.1084, -0.1622, 0.9808), (0.2126, -0.3182, 0.9239), (0.3087, -0.4619, 0.8315), (0.3928, -0.5879, 0.7071), (0.4619, -0.6913, 0.5556), (0.5133, -0.7682, 0.3827), (0.5449, -0.8155, 0.1951), (0.5556, -0.8315, 7.55e-08), (0.5449, -0.8155, -0.1951), (0.5133, -0.7682, -0.3827), (0.4619, -0.6913, -0.5556), (0.3928, -0.5879, -0.7071), (0.3087, -0.4619, -0.8315), (0.2126, -0.3182, -0.9239), (0.1084, -0.1622, -0.9808), (3.258e-07, 0.0, -1.0), (0.07466, -0.1802, 0.9808), (0.1464, -0.3536, 0.9239), (0.2126, -0.5133, 0.8315), (0.2706, -0.6533, 0.7071), (0.3182, -0.7682, 0.5556), (0.3536, -0.8536, 0.3827), (0.3753, -0.9061, 0.1951), (0.3827, -0.9239, 7.55e-08), (0.3753, -0.9061, -0.1951), (0.3536, -0.8536, -0.3827), (0.3182, -0.7682, -0.5556), (0.2706, -0.6533, -0.7071), (0.2126, -0.5133, -0.8315), (0.1464, -0.3536, -0.9239), (0.07466, -0.1802, -0.9808), (0.03806, -0.1913, 0.9808), (0.07466, -0.3753, 0.9239), (0.1084, -0.5449, 0.8315), (0.1379, -0.6935, 0.7071), (0.1622, -0.8155, 0.5556), (0.1802, -0.9061, 0.3827), (0.1913, -0.9619, 0.1951), (0.1951, -0.9808, 7.55e-08), (0.1913, -0.9619, -0.1951), (0.1802, -0.9061, -0.3827), (0.1622, -0.8155, -0.5556), (0.1379, -0.6935, -0.7071), (0.1084, -0.5449, -0.8315), (0.07466, -0.3753, -0.9239), (0.03806, -0.1913, -0.9808), (3.117e-07, -0.1951, 0.9808), (2.819e-07, -0.3827, 0.9239), (2.819e-07, -0.5556, 0.8315), (1.851e-07, -0.7071, 0.7071), (1.404e-07, -0.8315, 0.5556), (3.192e-07, -0.9239, 0.3827), (9.567e-08, -0.9808, 0.1951), (1.404e-07, -1.0, 7.55e-08), (9.567e-08, -0.9808, -0.1951), (3.192e-07, -0.9239, -0.3827), (1.404e-07, -0.8315, -0.5556), (1.851e-07, -0.7071, -0.7071), (2.596e-07, -0.5556, -0.8315), (2.521e-07, -0.3827, -0.9239), (3.155e-07, -0.1951, -0.9808), (2.48e-08, -1.247e-07, 1.0), (3.278e-07, 0.3375, 1.14), (3.278e-07, 0.5329, 1.124), (2.98e-07, 0.7215, 1.071), (3.278e-07, 0.896, 0.9816), (3.278e-07, 1.05, 0.86), (2.682e-07, 1.177, 0.7107), (3.874e-07, 1.272, 0.5395), (3.874e-07, 1.333, 0.353), (3.874e-07, 1.355, 0.1583), (2.384e-07, 1.34, -0.03715), (3.278e-07, 1.286, -0.2257), (0.03806, 0.3338, 1.139), (0.0686, 0.4995, 1.349), (0.0686, 0.6348, 1.436), (0.0686, 0.7844, 1.495), (0.0686, 0.9427, 1.524), (0.0686, 1.104, 1.521), (0.0686, 1.261, 1.487), (0.0686, 1.409, 1.423), (0.0686, 1.541, 1.331), (0.1802, 1.322, -0.04092), (0.07466, 0.323, 1.137), (0.0686, 1.653, 1.216), (0.0686, 1.74, 1.081), (0.0686, 1.799, 0.9309), (0.09985, 0.4975, 1.346), (0.2906, 0.4925, 1.93), (0.2341, 0.4358, 1.86), (0.367, 1.256, 1.974), (0.3536, 1.271, -0.05211), (0.1084, 0.3054, 1.133), (0.2126, 0.4699, 1.111), (0.3497, 0.2596, 2.167), (0.3294, 0.2833, 2.145), (0.3772, 0.2621, 2.442), (0.3642, 0.06142, 2.045), (0.2166, 1.73, 1.069), (0.1299, 0.4916, 1.339), (0.5449, 1.194, 0.1231), (0.5133, 1.188, -0.07027), (0.2706, 0.4234, 1.101), (0.3528, 0.07963, 2.045), (0.3797, -0.04187, 2.161), (0.2159, 0.439, 1.869), (0.2731, 1.266, 2.001), (0.6935, 1.075, 0.09715), (0.3182, 0.3667, 1.088), (0.3588, 1.703, 1.037), (0.1576, 0.4821, 1.328), (0.2431, 0.6005, 1.395), (0.8315, 0.8984, 0.2584), (0.8155, 0.9295, 0.06553), (0.3536, 0.3021, 1.074), (0.5133, 0.3864, 0.9979), (0.6533, 0.4695, 0.8887), (0.8536, 0.6196, 0.5894), (0.9061, 0.6808, 0.4107), (0.9239, 0.7295, 0.2216), (0.6935, 0.3399, 0.8605), (0.8155, 0.3958, 0.7176), (0.9061, 0.4502, 0.5525), (0.5159, 1.423, 0.7371), (0.4899, 1.485, 0.5909), (0.2907, 0.5114, 1.199), (0.6379, 1.343, 0.6765), (0.3298, 0.4735, 1.17), (0.7511, 1.156, 0.7357), (0.738, 1.246, 0.6028), (0.3588, 0.4303, 1.137), (0.4899, 0.5194, 1.109), (0.6048, 0.619, 1.057), (0.7692, 0.8342, 0.8857), (0.8124, 0.9415, 0.7739), (0.827, 1.043, 0.6499), (0.6379, 0.5322, 0.9909), (0.738, 0.6233, 0.9039), (0.8124, 0.7208, 0.7998), (0.3228, 0.2801, 2.146), (0.3434, 0.2527, 2.446), (0.5159, 1.565, 1.112), (0.4899, 1.657, 0.9831), (0.2907, 0.5752, 1.366), (0.196, 0.4409, 1.875), (0.1754, 1.341, 1.932), (0.1754, 1.269, 2.01), (0.1754, 1.183, 2.072), (0.1754, 1.086, 2.116), (0.1754, 0.9828, 2.141), (0.6379, 1.5, 1.036), (0.3298, 0.5444, 1.329), (0.1754, 0.8767, 2.145), (0.1754, 0.7718, 2.128), (0.1754, 0.6722, 2.091), (0.1754, 0.5817, 2.035), (0.1754, 0.5038, 1.963), (0.7511, 1.305, 1.053), (0.738, 1.421, 0.943), (0.3588, 0.5093, 1.288), (0.4899, 0.6023, 1.28), (0.6048, 0.7109, 1.251), (0.1754, 0.4416, 1.877), (0.7692, 0.958, 1.13), (0.8124, 1.087, 1.044), (0.827, 1.213, 0.9451), (0.6379, 0.6404, 1.168), (0.738, 0.7482, 1.102), (0.8124, 0.866, 1.022), (0.0686, 0.4995, 1.714), (0.0686, 0.6348, 1.801), (0.0686, 0.7844, 1.86), (0.0686, 0.9427, 1.889), (0.0686, 1.104, 1.886), (0.0686, 1.261, 1.852), (0.0686, 1.409, 1.788), (0.0686, 1.541, 1.697), (0.0686, 1.653, 1.581), (0.0686, 1.74, 1.446), (0.0686, 1.799, 1.296), (0.09985, 0.4975, 1.712), (0.2689, 0.3092, 2.103), (0.2689, 0.3015, 2.161), (0.2689, 0.3053, 2.219), (0.2689, 0.3204, 2.275), (0.2689, 0.3462, 2.328), (0.2689, 0.3817, 2.374), (0.2689, 0.4256, 2.413), (0.2689, 0.4761, 2.442), (0.2166, 1.73, 1.435), (0.1299, 0.4916, 1.705), (0.2689, 0.5314, 2.461), (0.2689, 0.5892, 2.468), (0.2689, 0.6474, 2.464), (0.2802, 0.3096, 2.102), (0.3306, 0.1824, 2.158), (0.3306, 0.1559, 2.163), (0.3306, 0.1308, 2.172), (0.3306, 0.1079, 2.186), (0.3588, 1.703, 1.402), (0.1576, 0.4821, 1.693), (0.2431, 0.6005, 1.761), (0.3306, 0.08821, 2.204), (0.3306, 0.07244, 2.226), (0.3306, 0.0612, 2.25), (0.3306, 0.05492, 2.276), (0.3226, 0.5914, 2.463), (0.2911, 0.311, 2.099), (0.5159, 1.565, 1.478), (0.4899, 1.657, 1.348), (0.2907, 0.5752, 1.731), (0.3306, 0.05384, 2.303), (0.3306, 0.058, 2.329), (0.3306, 0.06725, 2.354), (0.3358, 0.1829, 2.158), (0.3555, 0.002165, 1.951), (0.3555, -0.01184, 1.95), (0.6379, 1.5, 1.401), (0.3298, 0.5444, 1.695), (0.3555, -0.02571, 1.953), (0.3555, -0.0389, 1.957), (0.3742, 0.5979, 2.449), (0.3012, 0.3132, 2.094), (0.3322, 0.3095, 2.143), (0.7511, 1.305, 1.419), (0.738, 1.421, 1.308), (0.3588, 0.5093, 1.653), (0.4899, 0.6023, 1.646), (0.6048, 0.7109, 1.616), (0.3555, -0.05091, 1.965), (0.7692, 0.958, 1.495), (0.8124, 1.087, 1.409), (0.827, 1.213, 1.31), (0.6379, 0.6404, 1.533), (0.738, 0.7482, 1.467), (0.8124, 0.866, 1.387), (0.3491, 0.07776, 2.045), (0.3607, -0.0473, 2.159), (0.4707, 1.154, 1.987), (0.4536, 1.241, 1.93), (0.322, 0.4841, 1.906), (0.3157, 0.2781, 2.147), (0.3083, 0.2791, 2.472), (0.3083, 0.2495, 2.447), (0.3083, 0.2251, 2.418), (0.3083, 0.2069, 2.384), (0.3083, 0.1956, 2.348), (0.5512, 1.132, 1.925), (0.3478, 0.4738, 1.876), (0.3083, 0.1917, 2.31), (0.3083, 0.1952, 2.272), (0.3083, 0.2061, 2.235), (0.3083, 0.2239, 2.201), (0.3083, 0.248, 2.172), (0.626, 1.008, 1.889), (0.6173, 1.106, 1.849), (0.367, 0.4622, 1.842), (0.4536, 0.5212, 1.86), (0.5294, 0.5951, 1.867), (0.3083, 0.2774, 2.147), (0.638, 0.776, 1.853), (0.6665, 0.876, 1.831), (0.6761, 0.9773, 1.8), (0.5512, 0.5717, 1.799), (0.6173, 0.6537, 1.785), (0.6665, 0.7454, 1.764), (0.3555, -0.06128, 1.974), (0.3555, -0.06961, 1.985), (0.3555, -0.07557, 1.998), (0.3552, 0.06041, 2.33), (0.3408, 0.1844, 2.159), (0.4311, 0.5517, 2.416), (0.4217, 0.6084, 2.426), (0.3495, 0.3153, 2.13), (0.3555, -0.07895, 2.012), (0.3555, -0.0796, 2.026), (0.3555, -0.07751, 2.039), (0.3582, 0.002418, 1.951), (0.3609, -0.01135, 1.951), (0.3633, -0.02499, 1.953), (0.4754, 0.5667, 2.383), (0.3636, 0.3224, 2.115), (0.3654, -0.03799, 1.958), (0.3671, -0.04984, 1.965), (0.3789, 0.06752, 2.331), (0.3454, 0.1868, 2.159), (0.3596, 0.1646, 2.164), (0.5164, 0.5307, 2.321), (0.5117, 0.5849, 2.342), (0.3742, 0.3306, 2.097), (0.4217, 0.3475, 2.126), (0.4634, 0.3741, 2.157), (0.3684, -0.06008, 1.974), (0.523, 0.4518, 2.22), (0.5387, 0.5, 2.248), (0.5439, 0.552, 2.274), (0.4754, 0.3904, 2.121), (0.5117, 0.4285, 2.146), (0.5387, 0.4731, 2.173), (0.4145, 0.2548, 2.406), (0.4083, 0.2775, 2.436), (0.361, 0.2682, 2.163), (0.3451, 0.07662, 2.044), (0.3409, -0.04593, 2.18), (0.3409, -0.04913, 2.158), (0.3409, -0.04813, 2.137), (0.3409, -0.04296, 2.116), (0.3409, -0.03382, 2.096), (0.4435, 0.2767, 2.396), (0.3703, 0.2786, 2.159), (0.3409, -0.02105, 2.079), (0.3409, -0.005154, 2.065), (0.3409, 0.01326, 2.054), (0.3409, 0.03349, 2.046), (0.3409, 0.05475, 2.043), (0.4703, 0.2868, 2.351), (0.4672, 0.3034, 2.385), (0.3772, 0.2905, 2.154), (0.4083, 0.2856, 2.176), (0.4356, 0.2845, 2.202), (0.3409, 0.07623, 2.044), (0.4746, 0.2941, 2.267), (0.4849, 0.3044, 2.302), (0.4884, 0.3178, 2.338), (0.4435, 0.3084, 2.192), (0.4672, 0.3155, 2.221), (0.4849, 0.3253, 2.254), (0.3692, -0.06834, 1.986), (0.3695, -0.07428, 1.998), (0.3692, -0.07767, 2.012), (0.3684, -0.0784, 2.026), (0.3609, 0.003166, 1.951), (0.405, 0.07621, 2.306), (0.4007, 0.07908, 2.332), (0.3676, 0.1711, 2.165), (0.366, -0.00988, 1.951), (0.3707, -0.02286, 1.954), (0.3749, -0.03527, 1.959), (0.3783, -0.04665, 1.966), (0.3808, -0.05654, 1.976), (0.3824, -0.06457, 1.987), (0.4254, 0.09272, 2.308), (0.3741, 0.1789, 2.166), (0.3829, -0.07044, 2.0), (0.3824, -0.07391, 2.013), (0.3808, -0.07486, 2.027), (0.3633, 0.004382, 1.952), (0.3707, -0.007496, 1.952), (0.4442, 0.1151, 2.284), (0.442, 0.1128, 2.311), (0.3789, 0.1879, 2.167), (0.4007, 0.1772, 2.178), (0.4199, 0.167, 2.194), (0.3776, -0.0194, 1.955), (0.4472, 0.1496, 2.236), (0.4544, 0.1432, 2.261), (0.4568, 0.1385, 2.288), (0.4254, 0.1849, 2.197), (0.442, 0.1788, 2.217), (0.4544, 0.1731, 2.24), (0.4007, -0.03105, 2.143), (0.3972, -0.03304, 2.164), (0.3706, 0.06633, 2.047), (0.417, -0.01844, 2.147), (0.3758, 0.07233, 2.049), (0.4321, 0.002978, 2.132), (0.4304, -0.003078, 2.153), (0.3797, 0.07917, 2.052), (0.3972, 0.06894, 2.059), (0.4126, 0.05838, 2.07), (0.4345, 0.0379, 2.1), (0.4403, 0.02877, 2.119), (0.4422, 0.02085, 2.139), (0.417, 0.07209, 2.074), (0.4304, 0.06402, 2.089), (0.4403, 0.05582, 2.106), (0.3836, -0.03087, 1.96), (0.3886, -0.04147, 1.968), (0.3922, -0.05078, 1.978), (0.3945, -0.05846, 1.989), (0.3953, -0.06421, 2.002), (0.3945, -0.0678, 2.016), (0.3922, -0.0691, 2.029), (0.3749, -0.004287, 1.953), (0.3836, -0.01474, 1.956), (0.3913, -0.02494, 1.962), (0.3976, -0.0345, 1.97), (0.4022, -0.04304, 1.98), (0.4051, -0.05024, 1.992), (0.4061, -0.05583, 2.005), (0.4051, -0.05958, 2.018), (0.3783, -0.0003776, 1.955), (0.3886, -0.009065, 1.958), (0.3976, -0.01772, 1.965), (0.405, -0.026, 1.973), (0.4105, -0.0336, 1.984), (0.4139, -0.04022, 1.996), (0.415, -0.04561, 2.009), (0.4139, -0.04956, 2.022), (0.3808, 0.004083, 1.956), (0.3922, -0.002589, 1.961), (0.4022, -0.009475, 1.968), (0.4105, -0.01631, 1.977), (0.4166, -0.02283, 1.988), (0.4203, -0.02879, 2.0), (0.4216, -0.03395, 2.013), (0.4051, -0.0005326, 1.971), (0.4139, -0.005795, 1.981), (0.4203, -0.01115, 1.992)], [], [(13, 12, 22, 23), (11, 10, 20, 21), (14, 13, 23, 24), (12, 11, 21, 22), (10, 9, 19, 20), (23, 22, 31, 32), (21, 20, 29, 30), (24, 23, 32, 33), (22, 21, 30, 31), (20, 19, 28, 29), (15, 25, 261, 251), (9, 10, 250, 249), (35, 44, 280, 271), (80, 65, 290, 297), (32, 31, 40, 41), (30, 29, 38, 39), (1, 0, 240, 241), (79, 80, 297, 296), (0, 15, 251, 240), (3, 2, 242, 243), (33, 32, 41, 42), (5, 4, 244, 245), (31, 30, 39, 40), (29, 28, 37, 38), (91, 92, 299, 298), (34, 35, 271, 270), (7, 6, 246, 247), (74, 75, 293, 292), (41, 40, 55, 56), (39, 38, 53, 54), (37, 36, 51, 52), (9, 8, 248, 249), (37, 28, 269, 279), (78, 79, 296, 295), (42, 41, 56, 57), (35, 34, 43, 44), (40, 39, 54, 55), (38, 37, 52, 53), (28, 19, 260, 269), (2, 1, 241, 242), (66, 51, 285, 291), (59, 74, 292, 286), (56, 55, 70, 71), (54, 53, 68, 69), (52, 51, 66, 67), (36, 37, 279, 278), (4, 3, 243, 244), (19, 9, 249, 260), (57, 56, 71, 72), (44, 43, 58, 59), (55, 54, 69, 70), (53, 52, 67, 68), (6, 5, 245, 246), (25, 34, 270, 261), (51, 36, 278, 285), (65, 66, 291, 290), (71, 70, 85, 86), (69, 68, 83, 84), (67, 66, 81, 82), (44, 59, 286, 280), (92, 93, 300, 299), (76, 91, 298, 294), (72, 71, 86, 87), (59, 58, 73, 74), (70, 69, 84, 85), (68, 67, 82, 83), (66, 65, 80, 81), (8, 7, 247, 248), (75, 76, 294, 293), (75, 74, 89, 90), (86, 85, 100, 101), (84, 83, 98, 99), (82, 81, 96, 97), (80, 79, 94, 95), (93, 78, 295, 300), (76, 75, 90, 91), (87, 86, 101, 102), (74, 73, 88, 89), (85, 84, 99, 100), (83, 82, 97, 98), (81, 80, 95, 96), (79, 78, 93, 94), (92, 91, 106, 107), (90, 89, 104, 105), (101, 100, 115, 116), (99, 98, 113, 114), (97, 96, 111, 112), (95, 94, 109, 110), (93, 92, 107, 108), (91, 90, 105, 106), (102, 101, 116, 117), (89, 88, 103, 104), (100, 99, 114, 115), (98, 97, 112, 113), (96, 95, 110, 111), (94, 93, 108, 109), (107, 106, 121, 122), (105, 104, 119, 120), (116, 115, 130, 131), (114, 113, 128, 129), (112, 111, 126, 127), (110, 109, 124, 125), (108, 107, 122, 123), (106, 105, 120, 121), (117, 116, 131, 132), (104, 103, 118, 119), (115, 114, 129, 130), (113, 112, 127, 128), (111, 110, 125, 126), (109, 108, 123, 124), (122, 121, 136, 137), (120, 119, 134, 135), (131, 130, 145, 146), (129, 128, 143, 144), (127, 126, 141, 142), (125, 124, 139, 140), (123, 122, 137, 138), (121, 120, 135, 136), (132, 131, 146, 147), (119, 118, 133, 134), (130, 129, 144, 145), (128, 127, 142, 143), (126, 125, 140, 141), (124, 123, 138, 139), (137, 136, 151, 152), (135, 134, 149, 150), (146, 145, 160, 161), (144, 143, 158, 159), (142, 141, 156, 157), (140, 139, 154, 155), (138, 137, 152, 153), (136, 135, 150, 151), (147, 146, 161, 162), (134, 133, 148, 149), (145, 144, 159, 160), (143, 142, 157, 158), (141, 140, 155, 156), (139, 138, 153, 154), (152, 151, 166, 167), (150, 149, 164, 165), (161, 160, 175, 176), (159, 158, 173, 174), (157, 156, 171, 172), (155, 154, 169, 170), (153, 152, 167, 168), (151, 150, 165, 166), (162, 161, 176, 177), (149, 148, 163, 164), (160, 159, 174, 175), (158, 157, 172, 173), (156, 155, 170, 171), (154, 153, 168, 169), (167, 166, 181, 182), (165, 164, 179, 180), (176, 175, 190, 191), (174, 173, 188, 189), (172, 171, 186, 187), (170, 169, 184, 185), (168, 167, 182, 183), (166, 165, 180, 181), (177, 176, 191, 192), (164, 163, 178, 179), (175, 174, 189, 190), (173, 172, 187, 188), (171, 170, 185, 186), (169, 168, 183, 184), (182, 181, 197, 198), (180, 179, 195, 196), (191, 190, 206, 207), (189, 188, 204, 205), (187, 186, 202, 203), (185, 184, 200, 201), (183, 182, 198, 199), (181, 180, 196, 197), (192, 191, 207, 208), (179, 178, 194, 195), (190, 189, 205, 206), (188, 187, 203, 204), (186, 185, 201, 202), (184, 183, 199, 200), (198, 197, 212, 213), (196, 195, 210, 211), (207, 206, 221, 222), (205, 204, 219, 220), (203, 202, 217, 218), (201, 200, 215, 216), (199, 198, 213, 214), (197, 196, 211, 212), (208, 207, 222, 223), (195, 194, 209, 210), (206, 205, 220, 221), (204, 203, 218, 219), (202, 201, 216, 217), (200, 199, 214, 215), (213, 212, 227, 228), (211, 210, 225, 226), (222, 221, 236, 237), (220, 219, 234, 235), (218, 217, 232, 233), (216, 215, 230, 231), (214, 213, 228, 229), (212, 211, 226, 227), (223, 222, 237, 238), (210, 209, 224, 225), (221, 220, 235, 236), (219, 218, 233, 234), (217, 216, 231, 232), (215, 214, 229, 230), (193, 14, 24), (0, 239, 15), (193, 24, 33), (15, 239, 25), (193, 33, 42), (25, 239, 34), (193, 42, 57), (34, 239, 43), (193, 57, 72), (43, 239, 58), (193, 72, 87), (58, 239, 73), (193, 87, 102), (73, 239, 88), (193, 102, 117), (88, 239, 103), (193, 117, 132), (103, 239, 118), (193, 132, 147), (118, 239, 133), (193, 147, 162), (133, 239, 148), (193, 162, 177), (148, 239, 163), (193, 177, 192), (163, 239, 178), (193, 192, 208), (178, 239, 194), (193, 208, 223), (194, 239, 209), (193, 223, 238), (209, 239, 224), (244, 243, 62, 61), (296, 297, 313, 312), (294, 298, 314, 310), (246, 245, 60, 50), (291, 285, 304, 307), (248, 247, 49, 48), (279, 269, 18, 302), (286, 292, 308, 305), (251, 261, 26, 45), (249, 250, 46, 47), (292, 293, 309, 308), (241, 240, 77, 64), (271, 280, 303, 16), (290, 291, 307, 306), (298, 299, 315, 314), (260, 249, 47, 27), (243, 242, 63, 62), (295, 296, 312, 311), (270, 271, 16, 17), (245, 244, 61, 60), (280, 286, 305, 303), (300, 295, 311, 316), (247, 246, 50, 49), (261, 270, 17, 26), (249, 248, 48, 47), (297, 290, 306, 313), (269, 260, 27, 18), (293, 294, 310, 309), (278, 279, 302, 301), (240, 251, 45, 77), (242, 241, 64, 63), (285, 278, 301, 304), (299, 300, 316, 315), (61, 62, 255, 256), (48, 49, 259, 262), (45, 26, 277, 265), (312, 313, 343, 342), (310, 314, 344, 339), (63, 64, 253, 254), (307, 304, 328, 336), (60, 61, 256, 257), (47, 48, 262, 263), (302, 18, 287, 320), (305, 308, 337, 329), (308, 309, 338, 337), (27, 47, 263, 276), (16, 303, 321, 289), (306, 307, 336, 335), (314, 315, 345, 344), (18, 27, 276, 287), (311, 312, 342, 341), (62, 63, 254, 255), (49, 50, 258, 259), (303, 305, 329, 321), (316, 311, 341, 346), (64, 77, 252, 253), (50, 60, 257, 258), (47, 46, 264, 263), (26, 17, 288, 277), (17, 16, 289, 288), (313, 306, 335, 343), (309, 310, 339, 338), (301, 302, 320, 319), (77, 45, 265, 252), (304, 301, 319, 328), (315, 316, 346, 345), (287, 276, 367, 377), (258, 257, 352, 353), (343, 335, 402, 410), (262, 259, 354, 355), (338, 339, 406, 405), (319, 320, 387, 386), (263, 264, 357, 356), (328, 319, 386, 395), (345, 346, 413, 412), (253, 252, 347, 348), (342, 343, 410, 409), (339, 344, 411, 406), (255, 254, 349, 350), (336, 328, 395, 403), (265, 277, 368, 358), (276, 263, 356, 367), (257, 256, 351, 352), (320, 287, 377, 387), (329, 337, 404, 396), (259, 258, 353, 354), (337, 338, 405, 404), (263, 262, 355, 356), (289, 321, 388, 379), (335, 336, 403, 402), (344, 345, 412, 411), (341, 342, 409, 408), (288, 289, 379, 378), (254, 253, 348, 349), (321, 329, 396, 388), (346, 341, 408, 413), (252, 265, 358, 347), (256, 255, 350, 351), (277, 288, 378, 368), (407, 398, 460, 461), (397, 394, 456, 457), (453, 452, 507, 508), (446, 445, 505, 506), (444, 407, 461, 470), (398, 397, 457, 460), (394, 393, 455, 456), (452, 446, 506, 507), (445, 444, 470, 505), (461, 460, 515, 516), (457, 456, 513, 514), (508, 507, 522, 523), (506, 505, 518, 521), (470, 461, 516, 517), (460, 457, 514, 515), (456, 455, 509, 513), (351, 350, 332, 331), (409, 410, 440, 439), (406, 411, 441, 436), (353, 352, 330, 327), (403, 395, 425, 433), (355, 354, 326, 325), (387, 377, 268, 417), (396, 404, 434, 426), (358, 368, 283, 322), (356, 357, 323, 324), (404, 405, 435, 434), (348, 347, 340, 334), (379, 388, 418, 266), (402, 403, 433, 432), (411, 412, 442, 441), (367, 356, 324, 284), (350, 349, 333, 332), (408, 409, 439, 438), (378, 379, 266, 267), (352, 351, 331, 330), (388, 396, 426, 418), (413, 408, 438, 443), (354, 353, 327, 326), (368, 378, 267, 283), (356, 355, 325, 324), (410, 402, 432, 440), (377, 367, 284, 268), (405, 406, 436, 435), (386, 387, 417, 416), (347, 358, 322, 340), (349, 348, 334, 333), (395, 386, 416, 425), (412, 413, 443, 442), (331, 332, 362, 363), (439, 440, 473, 472), (436, 441, 474, 469), (333, 334, 360, 361), (324, 323, 371, 370), (322, 283, 385, 372), (433, 425, 458, 466), (340, 322, 372, 359), (417, 268, 399, 450), (426, 434, 467, 459), (326, 327, 365, 366), (434, 435, 468, 467), (330, 331, 363, 364), (266, 418, 451, 401), (432, 433, 466, 465), (441, 442, 475, 474), (438, 439, 472, 471), (332, 333, 361, 362), (268, 284, 384, 399), (418, 426, 459, 451), (443, 438, 471, 476), (334, 340, 359, 360), (324, 325, 369, 370), (284, 324, 370, 384), (283, 267, 400, 385), (325, 326, 366, 369), (267, 266, 401, 400), (440, 432, 465, 473), (327, 330, 364, 365), (435, 436, 469, 468), (416, 417, 450, 449), (425, 416, 449, 458), (442, 443, 476, 475), (372, 385, 317, 419), (384, 370, 421, 318), (364, 363, 428, 427), (472, 473, 501, 500), (469, 474, 502, 497), (366, 365, 424, 423), (466, 458, 486, 494), (370, 369, 422, 421), (450, 399, 274, 478), (459, 467, 495, 487), (467, 468, 496, 495), (400, 401, 272, 273), (361, 360, 431, 430), (401, 451, 479, 272), (465, 466, 494, 493), (474, 475, 503, 502), (359, 372, 419, 437), (363, 362, 429, 428), (471, 472, 500, 499), (399, 384, 318, 274), (365, 364, 427, 424), (451, 459, 487, 479), (476, 471, 499, 504), (369, 366, 423, 422), (385, 400, 273, 317), (370, 371, 420, 421), (473, 465, 493, 501), (360, 359, 437, 431), (468, 469, 497, 496), (449, 450, 478, 477), (362, 361, 430, 429), (458, 449, 477, 486), (475, 476, 504, 503), (423, 424, 382, 383), (500, 501, 534, 533), (497, 502, 535, 530), (427, 428, 380, 381), (494, 486, 519, 527), (274, 318, 447, 462), (478, 274, 462, 511), (487, 495, 528, 520), (429, 430, 375, 376), (273, 272, 464, 463), (495, 496, 529, 528), (431, 437, 373, 374), (421, 422, 389, 390), (272, 479, 512, 464), (493, 494, 527, 526), (502, 503, 536, 535), (422, 423, 383, 389), (499, 500, 533, 532), (424, 427, 381, 382), (437, 419, 392, 373), (479, 487, 520, 512), (504, 499, 532, 537), (317, 273, 463, 448), (428, 429, 376, 380), (419, 317, 448, 392), (501, 493, 526, 534), (430, 431, 374, 375), (421, 420, 391, 390), (496, 497, 530, 529), (477, 478, 511, 510), (318, 421, 390, 447), (486, 477, 510, 519), (503, 504, 537, 536), (392, 448, 414, 480), (380, 376, 490, 489), (533, 534, 550, 549), (530, 535, 551, 547), (382, 381, 488, 485), (527, 519, 541, 544), (447, 390, 482, 415), (389, 383, 484, 483), (511, 462, 282, 539), (520, 528, 545, 542), (390, 391, 481, 482), (374, 373, 498, 492), (528, 529, 546, 545), (463, 464, 275, 281), (376, 375, 491, 490), (464, 512, 540, 275), (526, 527, 544, 543), (535, 536, 552, 551), (532, 533, 549, 548), (462, 447, 415, 282), (381, 380, 489, 488), (512, 520, 542, 540), (537, 532, 548, 553), (373, 392, 480, 498), (383, 382, 485, 484), (448, 463, 281, 414), (390, 389, 483, 482), (534, 526, 543, 550), (375, 374, 492, 491), (529, 530, 547, 546), (510, 511, 539, 538), (519, 510, 538, 541), (536, 537, 553, 552), (484, 485, 445, 446), (549, 550, 583, 582), (547, 551, 584, 579), (488, 489, 407, 444), (544, 541, 568, 576), (539, 282, 523, 560), (542, 545, 577, 569), (490, 491, 397, 398), (545, 546, 578, 577), (492, 498, 393, 394), (482, 483, 452, 453), (415, 482, 453, 508), (480, 414, 509, 455), (275, 540, 561, 525), (543, 544, 576, 575), (551, 552, 585, 584), (483, 484, 446, 452), (548, 549, 582, 581), (485, 488, 444, 445), (540, 542, 569, 561), (553, 548, 581, 586), (414, 281, 524, 509), (489, 490, 398, 407), (550, 543, 575, 583), (491, 492, 394, 397), (482, 481, 454, 453), (282, 415, 508, 523), (281, 275, 525, 524), (546, 547, 579, 578), (538, 539, 560, 559), (498, 480, 455, 393), (541, 538, 559, 568), (552, 553, 586, 585), (507, 506, 521, 522), (505, 470, 517, 518), (516, 515, 554, 555), (514, 513, 525, 531), (523, 522, 559, 560), (521, 518, 557, 558), (517, 516, 555, 556), (515, 514, 531, 554), (513, 509, 524, 525), (522, 521, 558, 559), (518, 517, 556, 557), (555, 554, 563, 564), (531, 525, 561, 562), (558, 557, 566, 567), (556, 555, 564, 565), (554, 531, 562, 563), (559, 558, 567, 568), (557, 556, 565, 566), (564, 563, 571, 572), (562, 561, 569, 570), (567, 566, 574, 575), (565, 564, 572, 573), (563, 562, 570, 571), (568, 567, 575, 576), (566, 565, 573, 574), (572, 571, 579, 580), (570, 569, 577, 578), (575, 574, 582, 583), (573, 572, 580, 581), (571, 570, 578, 579), (574, 573, 581, 582), (580, 579, 584, 585), (581, 580, 585, 586)])
me_sphere_005.polygons.foreach_set('use_smooth', [1, 1, 1, 1, 1, 1, 1, 1, 1, 1, 1, 1, 1, 1, 1, 1, 0, 1, 1, 0, 1, 0, 1, 1, 1, 1, 0, 1, 1, 1, 1, 0, 1, 1, 1, 1, 1, 1, 1, 0, 1, 1, 1, 1, 1, 1, 0, 1, 1, 1, 1, 1, 0, 1, 1, 1, 1, 1, 1, 1, 1, 1, 1, 1, 1, 1, 1, 0, 1, 1, 1, 1, 1, 1, 1, 1, 1, 1, 1, 1, 1, 1, 1, 1, 1, 1, 1, 1, 1, 1, 1, 1, 1, 1, 1, 1, 1, 1, 1, 1, 1, 1, 1, 1, 1, 1, 1, 1, 1, 1, 1, 1, 1, 1, 1, 1, 1, 1, 1, 1, 1, 1, 1, 1, 1, 1, 1, 1, 1, 1, 1, 1, 1, 1, 1, 1, 1, 1, 1, 1, 1, 1, 1, 1, 1, 1, 1, 1, 1, 1, 1, 1, 1, 1, 1, 1, 1, 1, 1, 1, 1, 1, 1, 1, 1, 1, 1, 1, 1, 1, 1, 1, 1, 1, 1, 1, 1, 1, 1, 1, 1, 1, 1, 1, 1, 1, 1, 1, 1, 1, 1, 1, 1, 1, 1, 1, 1, 1, 1, 1, 1, 1, 1, 1, 1, 1, 1, 1, 1, 1, 1, 1, 1, 1, 1, 1, 1, 1, 1, 1, 1, 1, 1, 1, 1, 1, 1, 1, 1, 1, 1, 1, 1, 1, 1, 1, 1, 1, 1, 1, 0, 1, 1, 0, 1, 0, 1, 1, 1, 1, 1, 0, 1, 1, 1, 1, 0, 1, 1, 0, 1, 1, 0, 1, 0, 1, 1, 1, 1, 1, 0, 1, 1, 0, 0, 1, 1, 1, 0, 1, 0, 0, 1, 1, 1, 1, 1, 1, 1, 1, 1, 0, 0, 1, 1, 0, 0, 1, 1, 1, 1, 1, 1, 1, 1, 1, 1, 0, 1, 0, 1, 1, 1, 1, 1, 0, 1, 1, 0, 1, 1, 1, 0, 1, 1, 0, 1, 0, 1, 1, 1, 1, 1, 0, 1, 1, 1, 0, 1, 1, 1, 1, 1, 1, 1, 1, 1, 1, 1, 1, 1, 1, 1, 1, 1, 0, 1, 1, 0, 1, 0, 1, 1, 1, 1, 1, 0, 1, 1, 1, 1, 0, 1, 1, 0, 1, 1, 0, 1, 0, 1, 1, 1, 1, 1, 0, 1, 1, 0, 1, 1, 0, 1, 1, 1, 1, 1, 1, 0, 1, 0, 1, 1, 1, 1, 0, 1, 1, 1, 0, 0, 1, 1, 0, 1, 1, 0, 1, 1, 1, 1, 1, 1, 0, 1, 1, 0, 1, 0, 1, 1, 1, 1, 0, 1, 1, 1, 1, 0, 1, 1, 0, 1, 1, 0, 1, 1, 1, 0, 1, 1, 0, 1, 1, 0, 1, 1, 0, 1, 1, 1, 1, 0, 1, 1, 0, 0, 1, 1, 1, 0, 1, 0, 1, 1, 1, 1, 0, 1, 1, 0, 1, 1, 1, 1, 1, 1, 1, 0, 1, 1, 0, 1, 1, 0, 1, 1, 1, 0, 1, 1, 0, 1, 1, 1, 1, 1, 0, 1, 1, 1, 0, 1, 0, 1, 0, 1, 1, 1, 1, 0, 1, 1, 0, 1, 1, 1, 0, 1, 0, 0, 1, 1, 1, 1, 1, 0, 1, 0, 1, 1, 1, 0, 1, 0, 1, 1, 1, 1, 1, 1, 1, 1, 1, 1, 1, 1, 1, 1, 1, 1, 1, 1, 1, 1, 1, 1, 1, 1, 1, 1, 1, 1, 1, 1, 1, 1, 1, 1, 1, 1, 1, 1, 1, 1, 1])
me_sphere_005.polygons.foreach_set('material_index', [1, 1, 1, 1, 1, 1, 1, 1, 1, 1, 1, 1, 1, 1, 1, 1, 1, 1, 1, 1, 1, 1, 1, 1, 1, 1, 1, 1, 1, 1, 1, 1, 1, 1, 1, 1, 1, 1, 1, 1, 1, 1, 1, 1, 1, 1, 1, 1, 1, 1, 1, 1, 1, 1, 1, 1, 1, 1, 1, 1, 1, 1, 1, 1, 1, 1, 1, 1, 1, 1, 1, 1, 1, 1, 1, 1, 1, 1, 1, 1, 1, 1, 1, 1, 1, 1, 1, 1, 1, 1, 1, 1, 1, 1, 1, 1, 1, 1, 1, 1, 1, 1, 1, 1, 1, 1, 1, 1, 1, 1, 1, 1, 1, 1, 1, 1, 1, 1, 1, 1, 1, 1, 1, 1, 1, 1, 1, 1, 1, 1, 1, 1, 1, 1, 1, 1, 1, 1, 1, 1, 1, 1, 1, 1, 1, 1, 1, 1, 1, 1, 1, 1, 1, 1, 1, 1, 1, 1, 1, 1, 1, 1, 1, 1, 1, 1, 1, 1, 1, 1, 1, 1, 1, 1, 1, 1, 1, 1, 1, 1, 1, 1, 1, 1, 1, 1, 1, 1, 1, 1, 1, 1, 1, 1, 1, 1, 1, 1, 1, 1, 1, 1, 1, 1, 1, 1, 1, 1, 1, 1, 1, 1, 1, 1, 1, 1, 1, 1, 1, 1, 1, 1, 1, 1, 1, 1, 1, 1, 1, 1, 1, 1, 1, 1, 1, 1, 1, 1, 1, 1, 1, 1, 1, 1, 1, 1, 1, 1, 1, 1, 1, 1, 1, 1, 1, 1, 1, 1, 1, 1, 1, 1, 1, 1, 1, 1, 1, 1, 1, 1, 1, 1, 1, 1, 1, 1, 1, 1, 1, 1, 1, 1, 1, 1, 1, 1, 1, 1, 1, 1, 1, 1, 1, 1, 1, 1, 1, 1, 1, 1, 1, 1, 1, 1, 1, 1, 1, 1, 1, 1, 1, 1, 1, 1, 1, 1, 1, 1, 1, 1, 1, 1, 1, 1, 1, 1, 1, 1, 1, 1, 1, 1, 1, 1, 1, 1, 1, 1, 1, 1, 1, 1, 1, 1, 1, 1, 1, 1, 1, 1, 1, 1, 1, 1, 1, 1, 1, 1, 1, 1, 1, 1, 1, 1, 1, 1, 1, 1, 1, 1, 1, 1, 1, 1, 1, 1, 1, 1, 1, 1, 1, 1, 1, 1, 1, 1, 1, 1, 1, 1, 1, 1, 1, 1, 1, 1, 1, 1, 1, 1, 1, 1, 1, 1, 1, 1, 1, 1, 1, 1, 1, 1, 1, 1, 1, 1, 1, 1, 1, 1, 1, 1, 1, 1, 1, 1, 1, 1, 1, 1, 1, 1, 1, 1, 1, 1, 1, 1, 1, 1, 1, 1, 1, 1, 1, 1, 1, 1, 1, 1, 1, 1, 1, 1, 1, 1, 1, 1, 1, 1, 1, 1, 1, 1, 1, 1, 1, 1, 1, 1, 1, 1, 1, 1, 1, 1, 1, 1, 1, 1, 1, 1, 1, 1, 1, 1, 1, 1, 1, 1, 1, 1, 1, 1, 1, 1, 1, 1, 1, 1, 1, 1, 1, 1, 1, 1, 1, 1, 1, 1, 1, 1, 1, 1, 1, 1, 1, 1, 1, 1, 1, 1, 1, 1, 1, 1, 1, 1, 1, 1, 1, 1, 1, 1, 1, 1, 1, 1, 1, 1, 1, 1, 1, 1, 1, 1, 1, 1, 1, 1, 1, 1, 1, 1, 1, 1, 1, 1, 1, 1, 1, 1, 1, 1, 1, 1, 1, 1, 1, 1, 1, 1, 1, 1, 1, 1, 1, 1, 1, 1, 1, 1, 1, 1, 1, 1])
me_sphere_005.materials.append(mat_material_001)
me_sphere_005.materials.append(mat_material_004)
me_sphere_005.use_remesh_preserve_volume = False
me_sphere_005.use_remesh_preserve_attributes = False
me_sphere_005.use_mirror_vertex_groups = False
me_sphere_005.update()
me_sphere_004 = bpy.data.meshes.new('Sphere.004')
me_sphere_004.from_pydata([(0.2346, 0.04078, 2.177), (0.01571, 0.002863, 1.76), (0.2623, 0.01701, 1.961), (0.2447, 0.0778, 2.172), (0.231, 0.07635, 2.136), (0.2241, 0.07205, 2.098), (0.2244, 0.06507, 2.06), (0.2317, 0.05568, 2.023), (0.2458, 0.04423, 1.989), (0.2661, 0.03118, 1.959), (0.2549, 0.06319, 1.984), (0.2724, 0.04423, 1.956), (0.2809, 0.05568, 1.951), (0.2911, 0.06507, 1.946), (0.3029, 0.07205, 1.941), (0.3156, 0.07635, 1.935), (0.3289, 0.0778, 1.928), (0.4163, -0.02429, 2.013), (0.2236, 0.04941, 1.895), (0.2153, 0.04238, 1.897), (0.2085, 0.03382, 1.899), (0.1917, 0.04801, 1.918), (0.4539, -0.04543, 2.239), (0.4863, -0.04451, 2.274), (0.4224, -0.0497, 2.008), (0.2035, 0.02405, 1.9), (0.1844, 0.03382, 1.92), (0.1694, 0.04238, 1.943), (0.4397, -0.08937, 2.19), (0.465, -0.09116, 2.23), (0.4324, -0.07311, 2.001), (0.4262, -0.09364, 2.043), (0.4284, -0.1105, 2.088), (0.4389, -0.123, 2.133), (0.4573, -0.1307, 2.176), (0.5086, 0.09543, 1.915), (0.4941, 0.09364, 1.926), (0.4801, 0.08833, 1.936), (0.4673, 0.07971, 1.946), (0.456, 0.0681, 1.954), (0.4468, 0.05397, 1.961), (0.4324, 0.07738, 2.001), (0.4399, 0.03784, 1.967), (0.4224, 0.05397, 2.008), (0.4135, 0.0681, 2.053), (0.4135, 0.07971, 2.099), (0.4223, 0.08833, 2.145), (0.4397, 0.09364, 2.19), (0.5531, -0.0241, 1.867), (0.8023, 0.001825, 2.232), (0.2471, -0.1053, 2.128), (0.2393, -0.09903, 2.09), (0.238, -0.08889, 2.053), (0.2433, -0.07526, 2.017), (0.2549, -0.05864, 1.984), (0.2447, -0.07325, 2.172), (0.552, 0.001826, 1.869), (0.8053, 0.06826, 2.226), (0.7421, 0.06956, 2.201), (0.231, -0.0718, 2.136), (0.2458, -0.03969, 1.989), (0.5531, 0.02775, 1.867), (0.7511, 0.1347, 2.183), (0.6937, 0.1321, 2.147), (0.6442, 0.1246, 2.101), (0.6044, 0.1123, 2.047), (0.5759, 0.09578, 1.987), (0.5597, 0.07565, 1.924), (0.5566, 0.05267, 1.86), (0.5679, 0.109, 1.909), (0.5622, 0.07565, 1.849), (0.5698, 0.09578, 1.835), (0.579, 0.1123, 1.817), (0.5895, 0.1246, 1.796), (0.6009, 0.1321, 1.774), (0.6128, 0.1347, 1.751), (0.6775, -0.03581, 1.806), (0.465, 0.09543, 2.23), (0.4357, 0.02034, 1.97), (0.159, 0.04941, 1.969), (0.1537, 0.05464, 1.997), (0.9395, -0.06591, 2.0), (1.007, -0.06461, 2.004), (0.6792, -0.07199, 1.795), (0.1537, 0.05785, 2.026), (0.1588, 0.05894, 2.054), (0.2004, 0.01345, 1.901), (0.8765, -0.1285, 1.964), (0.9425, -0.131, 1.98), (0.682, -0.1053, 1.777), (0.7179, -0.1346, 1.827), (0.7644, -0.1586, 1.871), (0.8196, -0.1764, 1.906), (0.8814, -0.1874, 1.932), (0.675, 0.1347, 1.614), (0.671, 0.1321, 1.639), (0.6672, 0.1246, 1.664), (0.6636, 0.1123, 1.687), (0.6605, 0.09578, 1.707), (0.658, 0.07565, 1.723), (0.682, 0.109, 1.777), (0.6561, 0.05267, 1.735), (0.6792, 0.07565, 1.795), (0.7144, 0.09578, 1.849), (0.7602, 0.1123, 1.897), (0.815, 0.1246, 1.935), (0.8765, 0.1321, 1.964), (0.6881, -0.03596, 1.421), (1.312, 0.001369, 1.546), (0.7081, -0.1874, 2.119), (0.6577, -0.1764, 2.074), (0.6166, -0.1586, 2.023), (0.5862, -0.1346, 1.967), (-0.02013, 0.1869, 0.9396), (-0.02013, 0.3666, 0.8851), (-0.02013, 0.5322, 0.7966), (-0.02013, 0.6774, 0.6774), (-0.02013, 0.7966, 0.5322), (-0.02013, 0.8851, 0.3666), (-0.02013, 0.9396, 0.1869), (-0.02013, 0.958, 7.229e-08), (-0.02013, 0.9396, -0.1869), (-0.02013, 0.8851, -0.3666), (-0.02013, 0.7966, -0.5322), (-0.02013, 0.6774, -0.6774), (-0.02013, 0.5322, -0.7966), (-0.02013, 0.3666, -0.8851), (-0.02013, 0.1869, -0.9396), (0.01633, 0.1833, 0.9396), (0.05139, 0.3596, 0.8851), (0.08371, 0.522, 0.7966), (0.112, 0.6644, 0.6774), (0.1353, 0.7812, 0.5322), (0.1525, 0.8681, 0.3666), (0.1632, 0.9215, 0.1869), (0.1668, 0.9396, 7.229e-08), (0.1632, 0.9215, -0.1869), (0.1525, 0.8681, -0.3666), (0.1353, 0.7812, -0.5322), (0.112, 0.6644, -0.6774), (0.08371, 0.522, -0.7966), (0.05139, 0.3596, -0.8851), (0.01633, 0.1833, -0.9396), (0.05139, 0.1727, 0.9396), (0.1202, 0.3387, 0.8851), (0.1836, 0.4917, 0.7966), (0.2391, 0.6258, 0.6774), (0.2847, 0.7359, 0.5322), (0.3186, 0.8177, 0.3666), (0.3394, 0.8681, 0.1869), (0.3465, 0.8851, 7.229e-08), (0.3394, 0.8681, -0.1869), (0.3186, 0.8177, -0.3666), (0.2847, 0.7359, -0.5322), (0.2391, 0.6258, -0.6774), (0.1836, 0.4917, -0.7966), (0.1202, 0.3387, -0.8851), (0.05139, 0.1727, -0.9396), (0.08371, 0.1554, 0.9396), (0.1836, 0.3048, 0.8851), (0.2756, 0.4425, 0.7966), (0.3562, 0.5632, 0.6774), (0.4224, 0.6623, 0.5322), (0.4716, 0.7359, 0.3666), (0.5019, 0.7812, 0.1869), (0.5121, 0.7966, 7.229e-08), (0.5019, 0.7812, -0.1869), (0.4716, 0.7359, -0.3666), (0.4224, 0.6623, -0.5322), (0.3562, 0.5632, -0.6774), (0.2756, 0.4425, -0.7966), (0.1836, 0.3048, -0.8851), (0.08371, 0.1554, -0.9396), (0.112, 0.1322, 0.9396), (0.2391, 0.2592, 0.8851), (0.3562, 0.3763, 0.7966), (0.4589, 0.479, 0.6774), (0.5431, 0.5632, 0.5322), (0.6057, 0.6258, 0.3666), (0.6443, 0.6644, 0.1869), (0.6573, 0.6774, 7.229e-08), (0.6443, 0.6644, -0.1869), (0.6057, 0.6258, -0.3666), (0.5431, 0.5632, -0.5322), (0.4589, 0.479, -0.6774), (0.3562, 0.3763, -0.7966), (0.2391, 0.2592, -0.8851), (0.112, 0.1322, -0.9396), (0.1353, 0.1038, 0.9396), (0.2847, 0.2037, 0.8851), (0.4224, 0.2957, 0.7966), (0.5431, 0.3763, 0.6774), (0.6422, 0.4425, 0.5322), (0.7158, 0.4917, 0.3666), (0.7611, 0.522, 0.1869), (0.7764, 0.5322, 7.229e-08), (0.7611, 0.522, -0.1869), (0.7158, 0.4917, -0.3666), (0.6422, 0.4425, -0.5322), (0.5431, 0.3763, -0.6774), (0.4224, 0.2957, -0.7966), (0.2847, 0.2037, -0.8851), (0.1353, 0.1038, -0.9396), (0.1525, 0.07152, 0.9396), (0.3186, 0.1403, 0.8851), (0.4716, 0.2037, 0.7966), (0.6057, 0.2592, 0.6774), (0.7158, 0.3048, 0.5322), (0.7976, 0.3387, 0.3666), (0.8479, 0.3596, 0.1869), (0.865, 0.3666, 7.229e-08), (0.8479, 0.3596, -0.1869), (0.7976, 0.3387, -0.3666), (0.7158, 0.3048, -0.5322), (0.6057, 0.2592, -0.6774), (0.4716, 0.2037, -0.7966), (0.3186, 0.1403, -0.8851), (0.1525, 0.07152, -0.9396), (0.1632, 0.03646, 0.9396), (0.3394, 0.07152, 0.8851), (0.7479, -0.06845, 1.259), (0.9425, 0.1347, 1.98), (0.6549, 0.02775, 1.742), (0.4539, 0.0497, 2.239), (0.4863, 0.04878, 2.274), (0.9195, 0.1869, 7.229e-08), (0.9014, 0.1833, -0.1869), (0.8479, 0.1727, -0.3666), (0.7611, 0.1554, -0.5322), (0.6443, 0.1322, -0.6774), (0.5019, 0.1038, -0.7966), (0.3394, 0.07152, -0.8851), (0.1632, 0.03646, -0.9396), (0.1668, -6.304e-09, 0.9396), (0.3465, 4.009e-08, 0.8851), (1.307, -0.124, 1.037), (1.379, -0.1216, 0.9349), (0.7326, -0.1352, 1.246), (0.4342, 0.002135, 1.971), (0.9195, -8.125e-08, -0.1869), (0.865, 6.15e-08, -0.3666), (0.7764, -8.125e-08, -0.5322), (0.6573, -2.415e-08, -0.6774), (0.5121, -9.873e-09, -0.7966), (0.3465, 4.403e-09, -0.8851), (0.1668, 4.403e-09, -0.9396), (0.1632, -0.03646, 0.9396), (0.3394, -0.07152, 0.8851), (0.5019, -0.1038, 0.7966), (1.189, -0.2394, 1.101), (1.279, -0.2441, 1.014), (0.7077, -0.1967, 1.225), (0.8207, -0.2506, 1.217), (0.9195, -0.1869, 7.229e-08), (0.9014, -0.1833, -0.1869), (0.8479, -0.1727, -0.3666), (0.7611, -0.1554, -0.5322), (0.6443, -0.1322, -0.6774), (0.5019, -0.1038, -0.7966), (0.3394, -0.07152, -0.8851), (0.1632, -0.03646, -0.9396), (0.1525, -0.07152, 0.9396), (0.3186, -0.1403, 0.8851), (0.4716, -0.2037, 0.7966), (0.9342, -0.2948, 1.186), (1.044, -0.3277, 1.135), (1.145, -0.3479, 1.063), (0.8479, -0.3596, 0.1869), (0.865, -0.3666, 7.229e-08), (0.8479, -0.3596, -0.1869), (0.7976, -0.3387, -0.3666), (0.7158, -0.3048, -0.5322), (0.6057, -0.2592, -0.6774), (0.4716, -0.2037, -0.7966), (0.3186, -0.1403, -0.8851), (0.1525, -0.07152, -0.9396), (0.1353, -0.1038, 0.9396), (0.2847, -0.2037, 0.8851), (0.4224, -0.2957, 0.7966), (0.5431, -0.3763, 0.6774), (0.6422, -0.4425, 0.5322), (0.7158, -0.4917, 0.3666), (0.7611, -0.522, 0.1869), (0.7764, -0.5322, 7.229e-08), (0.7611, -0.522, -0.1869), (0.7158, -0.4917, -0.3666), (0.6422, -0.4425, -0.5322), (0.5431, -0.3763, -0.6774), (0.4224, -0.2957, -0.7966), (0.2847, -0.2037, -0.8851), (0.1353, -0.1038, -0.9396), (0.112, -0.1322, 0.9396), (0.2391, -0.2592, 0.8851), (0.3562, -0.3763, 0.7966), (0.4589, -0.479, 0.6774), (0.5431, -0.5632, 0.5322), (0.6057, -0.6258, 0.3666), (0.6443, -0.6644, 0.1869), (0.6573, -0.6774, 7.229e-08), (0.6443, -0.6644, -0.1869), (0.6057, -0.6258, -0.3666), (0.5431, -0.5632, -0.5322), (0.4589, -0.479, -0.6774), (0.3562, -0.3763, -0.7966), (0.2391, -0.2592, -0.8851), (0.112, -0.1322, -0.9396), (0.08371, -0.1554, 0.9396), (0.1836, -0.3048, 0.8851), (0.2756, -0.4425, 0.7966), (0.3562, -0.5632, 0.6774), (0.4224, -0.6623, 0.5322), (0.4716, -0.7359, 0.3666), (0.5019, -0.7812, 0.1869), (0.5121, -0.7966, 7.229e-08), (0.5019, -0.7812, -0.1869), (0.4716, -0.7359, -0.3666), (0.4224, -0.6623, -0.5322), (0.3562, -0.5632, -0.6774), (0.2756, -0.4425, -0.7966), (0.1836, -0.3048, -0.8851), (0.08371, -0.1554, -0.9396), (-0.02013, 6.054e-10, -0.958), (0.05139, -0.1727, 0.9396), (0.1202, -0.3387, 0.8851), (0.1836, -0.4917, 0.7966), (0.2391, -0.6258, 0.6774), (0.2847, -0.7359, 0.5322), (0.3186, -0.8177, 0.3666), (0.3394, -0.8681, 0.1869), (0.3465, -0.8851, 7.229e-08), (0.3394, -0.8681, -0.1869), (0.3186, -0.8177, -0.3666), (0.2847, -0.7359, -0.5322), (0.2391, -0.6258, -0.6774), (0.1836, -0.4917, -0.7966), (0.1202, -0.3387, -0.8851), (0.05139, -0.1727, -0.9396), (0.01633, -0.1833, 0.9396), (0.05139, -0.3596, 0.8851), (0.08371, -0.522, 0.7966), (0.112, -0.6644, 0.6774), (0.1353, -0.7812, 0.5322), (0.1525, -0.8681, 0.3666), (0.1632, -0.9215, 0.1869), (0.1668, -0.9396, 7.229e-08), (0.1632, -0.9215, -0.1869), (0.1525, -0.8681, -0.3666), (0.1353, -0.7812, -0.5322), (0.112, -0.6644, -0.6774), (0.08371, -0.522, -0.7966), (0.05139, -0.3596, -0.8851), (0.01633, -0.1833, -0.9396), (-0.02013, -0.1869, 0.9396), (-0.02013, -0.3666, 0.8851), (-0.02013, -0.5322, 0.7966), (-0.02013, -0.6774, 0.6774), (-0.02013, -0.7966, 0.5322), (-0.02013, -0.8851, 0.3666), (-0.02013, -0.9396, 0.1869), (-0.02013, -0.958, 7.229e-08), (-0.02013, -0.9396, -0.1869), (-0.02013, -0.8851, -0.3666), (-0.02013, -0.7966, -0.5322), (-0.02013, -0.6774, -0.6774), (-0.02013, -0.5322, -0.7966), (-0.02013, -0.3666, -0.8851), (-0.02013, -0.1869, -0.9396), (0.5679, -0.1053, 1.909), (0.7511, -0.131, 2.183), (0.6892, 0.001369, 1.424), (1.309, 0.09703, 1.537), (1.219, 0.0989, 1.575), (0.6937, -0.1285, 2.147), (0.2548, -0.03549, 2.21), (0.2346, -0.03623, 2.177), (0.5597, -0.07199, 1.924), (0.6881, 0.03869, 1.421), (1.21, 0.1927, 1.547), (1.114, 0.189, 1.568), (1.017, 0.1781, 1.57), (0.9218, 0.1604, 1.555), (0.8325, 0.1367, 1.522), (0.7525, 0.1077, 1.473), (0.685, 0.07458, 1.41), (0.745, 0.1557, 1.449), (0.6798, 0.1077, 1.393), (0.6728, 0.1367, 1.371), (0.6643, 0.1604, 1.343), (0.6546, 0.1781, 1.311), (0.644, 0.189, 1.277), (0.6331, 0.1927, 1.241), (0.4448, 0.246, 1.077), (0.4811, 0.2413, 1.108), (0.5159, 0.2273, 1.138), (0.548, 0.2047, 1.165), (0.5762, 0.1742, 1.19), (0.5993, 0.1371, 1.21), (0.7077, 0.1986, 1.225), (0.6165, 0.09471, 1.224), (0.7326, 0.1371, 1.246), (0.8525, 0.1742, 1.244), (0.9715, 0.2047, 1.218), (1.085, 0.2273, 1.17), (1.189, 0.2413, 1.101), (1.279, 0.246, 1.014), (0.627, 0.04875, 1.233), (0.9395, 0.06956, 2.0), (1.007, 0.06826, 2.004), (0.6545, 0.001826, 1.745), (1.307, 0.1259, 1.037), (1.379, 0.1235, 0.9349), (0.6306, 0.0009497, 1.236), (0.1507, 0.03123, 2.057), (0.4826, 0.002135, 2.276), (0.4357, -0.01607, 1.97), (1.006, 0.001825, 2.01), (0.6549, -0.0241, 1.742), (1.388, 0.0009496, 0.9428), (0.627, -0.04685, 1.233), (1.125, -0.4047, 0.6925), (1.042, -0.3812, 0.8101), (0.9421, -0.343, 0.9096), (0.8298, -0.2916, 0.9872), (0.7091, -0.229, 1.04), (1.252, -0.2841, 0.586), (1.188, -0.2786, 0.7167), (1.101, -0.2711, 1.524), (1.004, -0.2552, 1.529), (0.9105, -0.2296, 1.518), (0.7448, -0.1575, 1.054), (1.331, -0.1417, 0.4607), (1.291, -0.1445, 0.6012), (0.8229, -0.195, 1.491), (0.745, -0.1529, 1.449), (1.21, -0.19, 1.547), (1.114, -0.1863, 1.568), (0.7667, -0.07999, 1.062), (0.6243, -0.0549, 1.081), (-0.02013, -1.189e-07, 0.958), (1.344, 0.0006397, 0.4657), (0.8053, -0.06461, 2.226), (0.7421, -0.06591, 2.201), (0.7525, -0.1049, 1.473), (1.309, -0.09429, 1.537), (1.219, -0.09617, 1.575), (0.6294, 0.0006398, 1.083), (1.331, 0.143, 0.4607), (1.291, 0.1458, 0.6012), (0.2402, -0.01912, 1.992), (0.5547, -0.03581, 1.934), (0.7572, -0.05282, 1.488), (0.6243, 0.05618, 1.081), (1.252, 0.2853, 0.586), (1.188, 0.2799, 0.7167), (1.101, 0.2637, 0.8329), (0.9955, 0.2374, 0.9302), (0.8752, 0.2019, 1.005), (0.7448, 0.1588, 1.054), (0.6092, 0.1096, 1.075), (0.7091, 0.2303, 1.04), (0.5846, 0.1588, 1.066), (0.5516, 0.2019, 1.053), (0.5113, 0.2374, 1.037), (0.4654, 0.2637, 1.02), (0.4156, 0.2799, 1.001), (0.3637, 0.2853, 0.9807), (0.2548, 0.04004, 2.21), (0.261, 0.002273, 1.961), (0.2514, 0.002273, 2.211), (0.2623, -0.01246, 1.961), (0.233, 0.05464, 1.892), (0.2432, 0.05785, 1.889), (0.2538, 0.05894, 1.886), (0.1666, -0.07805, 2.022), (0.1659, -0.07338, 1.994), (0.17, -0.0658, 1.966), (0.1787, -0.0556, 1.941), (0.1917, -0.04316, 1.918), (0.1588, -0.05409, 2.054), (0.1537, -0.05301, 2.026), (0.1844, -0.02898, 1.92), (0.1611, -0.02584, 2.084), (0.1507, -0.02639, 2.057), (0.1799, -0.01359, 1.921), (0.1611, 0.03068, 2.084), (0.1994, 0.002422, 1.902), (0.1584, 0.002422, 2.084), (0.2004, -0.008604, 1.901)], [], [(10, 11, 20, 21), (44, 43, 8, 7), (2, 467, 485, 86), (52, 51, 474, 475), (374, 373, 481, 482), (11, 9, 25, 20), (12, 13, 18, 19), (8, 10, 21, 26), (448, 60, 480, 483), (468, 466, 484, 486), (54, 53, 476, 477), (55, 374, 482, 478), (467, 469, 487, 485), (11, 12, 19, 20), (0, 3, 85, 412), (15, 16, 472, 471), (14, 15, 471, 470), (6, 7, 27, 79), (9, 2, 86, 25), (7, 8, 26, 27), (60, 54, 477, 480), (466, 0, 412, 484), (33, 34, 50, 51), (34, 28, 59, 50), (469, 448, 483, 487), (4, 5, 80, 84), (414, 17, 448, 469), (373, 468, 486, 481), (17, 24, 60, 448), (45, 44, 7, 6), (23, 413, 468, 373), (49, 57, 224, 413), (50, 59, 479, 473), (59, 55, 478, 479), (77, 47, 4, 3), (47, 46, 5, 4), (29, 22, 374, 55), (223, 77, 3, 0), (32, 33, 51, 52), (78, 238, 467, 2), (38, 37, 14, 13), (31, 32, 52, 53), (24, 30, 54, 60), (224, 223, 0, 466), (22, 23, 373, 374), (30, 31, 53, 54), (41, 40, 11, 10), (37, 36, 15, 14), (40, 42, 9, 11), (39, 38, 13, 12), (70, 71, 39, 40), (375, 367, 30, 24), (103, 102, 67, 66), (46, 45, 6, 5), (57, 58, 223, 224), (40, 39, 12, 11), (68, 61, 78, 42), (70, 68, 42, 40), (72, 73, 37, 38), (61, 56, 238, 78), (42, 78, 2, 9), (238, 414, 469, 467), (69, 70, 40, 41), (71, 72, 38, 39), (372, 368, 29, 28), (62, 63, 47, 77), (66, 67, 43, 44), (110, 109, 34, 33), (74, 75, 35, 36), (440, 49, 413, 23), (368, 441, 22, 29), (58, 62, 77, 223), (65, 66, 44, 45), (441, 440, 23, 22), (449, 375, 24, 17), (109, 372, 28, 34), (63, 64, 46, 47), (367, 112, 31, 30), (106, 105, 64, 63), (76, 83, 375, 449), (416, 76, 449, 48), (112, 111, 32, 31), (92, 93, 109, 110), (111, 110, 33, 32), (95, 94, 75, 74), (98, 97, 72, 71), (91, 92, 110, 111), (81, 82, 440, 441), (432, 428, 91, 90), (64, 65, 45, 46), (222, 408, 56, 61), (87, 88, 368, 372), (122, 121, 136, 137), (120, 119, 134, 135), (118, 117, 132, 133), (116, 115, 130, 131), (127, 126, 141, 142), (114, 113, 128, 129), (125, 124, 139, 140), (123, 122, 137, 138), (121, 120, 135, 136), (119, 118, 133, 134), (117, 116, 131, 132), (115, 114, 129, 130), (126, 125, 140, 141), (124, 123, 138, 139), (137, 136, 151, 152), (135, 134, 149, 150), (133, 132, 147, 148), (131, 130, 145, 146), (142, 141, 156, 157), (129, 128, 143, 144), (140, 139, 154, 155), (138, 137, 152, 153), (136, 135, 150, 151), (134, 133, 148, 149), (132, 131, 146, 147), (130, 129, 144, 145), (141, 140, 155, 156), (139, 138, 153, 154), (152, 151, 166, 167), (150, 149, 164, 165), (148, 147, 162, 163), (146, 145, 160, 161), (157, 156, 171, 172), (144, 143, 158, 159), (155, 154, 169, 170), (153, 152, 167, 168), (151, 150, 165, 166), (149, 148, 163, 164), (147, 146, 161, 162), (145, 144, 159, 160), (156, 155, 170, 171), (154, 153, 168, 169), (167, 166, 181, 182), (165, 164, 179, 180), (163, 162, 177, 178), (161, 160, 175, 176), (172, 171, 186, 187), (159, 158, 173, 174), (170, 169, 184, 185), (168, 167, 182, 183), (166, 165, 180, 181), (164, 163, 178, 179), (162, 161, 176, 177), (160, 159, 174, 175), (171, 170, 185, 186), (169, 168, 183, 184), (182, 181, 196, 197), (180, 179, 194, 195), (178, 177, 192, 193), (176, 175, 190, 191), (187, 186, 201, 202), (174, 173, 188, 189), (185, 184, 199, 200), (183, 182, 197, 198), (181, 180, 195, 196), (179, 178, 193, 194), (177, 176, 191, 192), (175, 174, 189, 190), (186, 185, 200, 201), (184, 183, 198, 199), (197, 196, 211, 212), (195, 194, 209, 210), (193, 192, 207, 208), (191, 190, 205, 206), (202, 201, 216, 217), (189, 188, 203, 204), (200, 199, 214, 215), (198, 197, 212, 213), (196, 195, 210, 211), (194, 193, 208, 209), (192, 191, 206, 207), (278, 279, 422, 423), (201, 200, 215, 216), (199, 198, 213, 214), (212, 211, 226, 227), (210, 209, 453, 452), (189, 174, 461, 460), (253, 254, 430, 431), (217, 216, 231, 232), (204, 203, 218, 219), (215, 214, 229, 230), (213, 212, 227, 228), (211, 210, 225, 226), (280, 281, 420, 421), (282, 267, 425, 419), (205, 190, 459, 457), (216, 215, 230, 231), (214, 213, 228, 229), (227, 226, 239, 240), (174, 159, 462, 461), (225, 210, 452, 447), (234, 247, 437, 445), (232, 231, 244, 245), (219, 218, 233, 234), (230, 229, 242, 243), (228, 227, 240, 241), (267, 268, 424, 425), (263, 278, 423, 429), (226, 225, 447, 446), (207, 206, 456, 455), (231, 230, 243, 244), (229, 228, 241, 242), (240, 239, 254, 255), (159, 144, 463, 462), (254, 239, 439, 430), (209, 208, 454, 453), (245, 244, 259, 260), (234, 233, 246, 247), (243, 242, 257, 258), (241, 240, 255, 256), (190, 189, 460, 459), (219, 234, 445, 451), (248, 263, 429, 436), (279, 280, 421, 422), (244, 243, 258, 259), (242, 241, 256, 257), (255, 254, 269, 270), (144, 129, 464, 463), (239, 226, 446, 439), (281, 282, 419, 420), (260, 259, 274, 275), (247, 246, 261, 262), (258, 257, 272, 273), (256, 255, 270, 271), (254, 253, 268, 269), (204, 219, 451, 458), (129, 114, 465, 464), (248, 247, 262, 263), (259, 258, 273, 274), (257, 256, 271, 272), (270, 269, 284, 285), (268, 267, 282, 283), (247, 248, 436, 437), (268, 253, 431, 424), (275, 274, 289, 290), (262, 261, 276, 277), (273, 272, 287, 288), (271, 270, 285, 286), (269, 268, 283, 284), (189, 204, 458, 460), (206, 205, 457, 456), (263, 262, 277, 278), (274, 273, 288, 289), (272, 271, 286, 287), (285, 284, 299, 300), (283, 282, 297, 298), (281, 280, 295, 296), (279, 278, 293, 294), (290, 289, 304, 305), (277, 276, 291, 292), (288, 287, 302, 303), (286, 285, 300, 301), (284, 283, 298, 299), (282, 281, 296, 297), (280, 279, 294, 295), (278, 277, 292, 293), (289, 288, 303, 304), (287, 286, 301, 302), (300, 299, 314, 315), (298, 297, 312, 313), (296, 295, 310, 311), (294, 293, 308, 309), (305, 304, 319, 320), (292, 291, 306, 307), (303, 302, 317, 318), (301, 300, 315, 316), (299, 298, 313, 314), (297, 296, 311, 312), (295, 294, 309, 310), (293, 292, 307, 308), (304, 303, 318, 319), (302, 301, 316, 317), (315, 314, 330, 331), (313, 312, 328, 329), (311, 310, 326, 327), (309, 308, 324, 325), (320, 319, 335, 336), (307, 306, 322, 323), (318, 317, 333, 334), (316, 315, 331, 332), (314, 313, 329, 330), (312, 311, 327, 328), (310, 309, 325, 326), (308, 307, 323, 324), (319, 318, 334, 335), (317, 316, 332, 333), (331, 330, 345, 346), (329, 328, 343, 344), (327, 326, 341, 342), (325, 324, 339, 340), (336, 335, 350, 351), (323, 322, 337, 338), (334, 333, 348, 349), (332, 331, 346, 347), (330, 329, 344, 345), (328, 327, 342, 343), (326, 325, 340, 341), (324, 323, 338, 339), (335, 334, 349, 350), (333, 332, 347, 348), (346, 345, 360, 361), (344, 343, 358, 359), (342, 341, 356, 357), (340, 339, 354, 355), (351, 350, 365, 366), (338, 337, 352, 353), (349, 348, 363, 364), (347, 346, 361, 362), (345, 344, 359, 360), (343, 342, 357, 358), (341, 340, 355, 356), (339, 338, 353, 354), (350, 349, 364, 365), (348, 347, 362, 363), (397, 396, 385, 384), (221, 106, 63, 62), (89, 90, 112, 367), (99, 101, 68, 70), (389, 390, 94, 95), (83, 89, 367, 375), (384, 385, 99, 100), (385, 386, 98, 99), (104, 103, 66, 65), (97, 96, 73, 72), (88, 81, 441, 368), (93, 87, 372, 109), (377, 378, 106, 221), (385, 383, 101, 99), (105, 104, 65, 64), (99, 98, 71, 70), (415, 407, 57, 49), (82, 415, 49, 440), (376, 369, 408, 222), (90, 91, 111, 112), (442, 433, 89, 83), (435, 434, 88, 87), (96, 95, 74, 73), (408, 416, 48, 56), (406, 221, 62, 58), (100, 99, 70, 69), (370, 371, 406, 407), (428, 427, 92, 91), (443, 108, 415, 82), (444, 443, 82, 81), (386, 387, 97, 98), (379, 380, 104, 105), (108, 370, 407, 415), (426, 435, 87, 93), (378, 379, 105, 106), (388, 389, 95, 96), (380, 381, 103, 104), (107, 450, 76, 416), (450, 442, 83, 76), (383, 376, 222, 101), (387, 388, 96, 97), (382, 384, 100, 102), (392, 391, 390, 389), (252, 264, 428, 432), (400, 399, 382, 381), (264, 265, 427, 428), (401, 400, 381, 380), (434, 444, 81, 88), (220, 237, 442, 450), (395, 394, 387, 386), (404, 403, 378, 377), (411, 418, 107, 369), (405, 411, 369, 376), (453, 454, 402, 403), (418, 220, 450, 107), (396, 398, 383, 385), (402, 401, 380, 379), (266, 249, 435, 426), (394, 393, 388, 387), (249, 250, 434, 435), (393, 392, 389, 388), (251, 252, 432, 433), (265, 266, 426, 427), (396, 395, 386, 385), (235, 236, 443, 444), (410, 409, 371, 370), (237, 251, 433, 442), (236, 417, 108, 443), (409, 404, 377, 371), (399, 397, 384, 382), (446, 447, 409, 410), (419, 425, 249, 266), (455, 456, 400, 401), (424, 431, 235, 250), (422, 421, 264, 252), (403, 402, 379, 378), (459, 460, 396, 397), (460, 458, 398, 396), (462, 463, 393, 394), (421, 420, 265, 264), (425, 424, 250, 249), (452, 453, 403, 404), (431, 430, 236, 235), (447, 452, 404, 409), (437, 436, 220, 418), (454, 455, 401, 402), (445, 437, 418, 411), (429, 423, 251, 237), (456, 457, 399, 400), (439, 446, 410, 417), (430, 439, 417, 236), (420, 419, 266, 265), (460, 461, 395, 396), (436, 429, 237, 220), (461, 462, 394, 395), (423, 422, 252, 251), (458, 451, 405, 398), (457, 459, 397, 399), (3, 4, 84, 85), (53, 52, 475, 476), (13, 14, 470, 18), (413, 224, 466, 468), (51, 50, 473, 474), (28, 29, 55, 59), (36, 35, 16, 15), (67, 69, 41, 43), (43, 41, 10, 8), (73, 74, 36, 37), (48, 449, 17, 414), (101, 222, 61, 68), (56, 48, 414, 238), (321, 127, 142), (113, 438, 128), (321, 142, 157), (128, 438, 143), (321, 157, 172), (143, 438, 158), (321, 172, 187), (158, 438, 173), (321, 187, 202), (173, 438, 188), (321, 202, 217), (188, 438, 203), (321, 217, 232), (203, 438, 218), (321, 232, 245), (218, 438, 233), (321, 245, 260), (233, 438, 246), (321, 260, 275), (246, 438, 261), (321, 275, 290), (261, 438, 276), (321, 290, 305), (276, 438, 291), (321, 305, 320), (291, 438, 306), (321, 320, 336), (306, 438, 322), (321, 336, 351), (322, 438, 337), (321, 351, 366), (337, 438, 352), (371, 377, 221, 406), (407, 406, 58, 57), (433, 432, 90, 89), (102, 100, 69, 67), (381, 382, 102, 103), (369, 107, 416, 408), (417, 410, 370, 108), (427, 426, 93, 92), (250, 235, 444, 434), (398, 405, 376, 383), (463, 464, 392, 393), (208, 207, 455, 454), (451, 445, 411, 405), (464, 465, 391, 392), (5, 6, 79, 80), (471, 472, 1), (476, 475, 1), (487, 483, 1), (27, 26, 1), (486, 484, 1), (479, 478, 1), (85, 84, 1), (412, 85, 1), (485, 487, 1), (20, 25, 1), (484, 412, 1), (86, 485, 1), (482, 481, 1), (483, 480, 1), (79, 27, 1), (21, 20, 1), (478, 482, 1), (80, 79, 1), (19, 18, 1), (480, 477, 1), (477, 476, 1), (84, 80, 1), (481, 486, 1), (473, 479, 1), (18, 470, 1), (26, 21, 1), (474, 473, 1), (475, 474, 1), (25, 86, 1), (20, 19, 1), (470, 471, 1)])
me_sphere_004.polygons.foreach_set('use_smooth', [True] * 505)
me_sphere_004.polygons.foreach_set('material_index', [1, 1, 1, 1, 1, 1, 1, 1, 1, 1, 1, 1, 1, 1, 1, 1, 1, 1, 1, 1, 1, 1, 1, 1, 1, 1, 1, 1, 1, 1, 1, 1, 1, 1, 1, 1, 1, 1, 1, 1, 1, 1, 1, 1, 1, 1, 1, 1, 1, 1, 1, 1, 1, 1, 1, 1, 1, 1, 1, 1, 1, 1, 1, 1, 1, 1, 1, 1, 1, 1, 1, 1, 1, 1, 1, 1, 1, 1, 1, 1, 1, 1, 1, 1, 1, 1, 1, 1, 1, 1, 1, 1, 1, 1, 1, 1, 1, 1, 1, 1, 1, 1, 1, 1, 1, 1, 1, 1, 1, 1, 1, 1, 1, 1, 1, 1, 1, 1, 1, 1, 1, 1, 1, 1, 1, 1, 1, 1, 1, 1, 1, 1, 1, 1, 1, 1, 1, 1, 1, 1, 1, 1, 1, 1, 1, 1, 1, 1, 1, 1, 1, 1, 1, 1, 1, 1, 1, 1, 1, 1, 1, 1, 1, 1, 1, 1, 1, 1, 1, 1, 1, 1, 1, 1, 1, 1, 1, 1, 1, 1, 1, 1, 1, 1, 1, 1, 1, 1, 1, 1, 1, 1, 1, 1, 1, 1, 1, 1, 1, 1, 1, 1, 1, 1, 1, 1, 1, 1, 1, 1, 1, 1, 1, 1, 1, 1, 1, 1, 1, 1, 1, 1, 1, 1, 1, 1, 1, 1, 1, 1, 1, 1, 1, 1, 1, 1, 1, 1, 1, 1, 1, 1, 1, 1, 1, 1, 1, 1, 1, 1, 1, 1, 1, 1, 1, 1, 1, 1, 1, 1, 1, 1, 1, 1, 1, 1, 1, 1, 1, 1, 1, 1, 1, 1, 1, 1, 1, 1, 1, 1, 1, 1, 1, 1, 1, 1, 1, 1, 1, 1, 1, 1, 1, 1, 1, 1, 1, 1, 1, 1, 1, 1, 1, 1, 1, 1, 1, 1, 1, 1, 1, 1, 1, 1, 1, 1, 1, 1, 1, 1, 1, 1, 1, 1, 1, 1, 1, 1, 1, 1, 1, 1, 1, 1, 1, 1, 1, 1, 1, 1, 1, 1, 1, 1, 1, 1, 1, 1, 1, 1, 1, 1, 1, 1, 1, 1, 1, 1, 1, 1, 1, 1, 1, 1, 1, 1, 1, 1, 1, 1, 1, 1, 1, 1, 1, 1, 1, 1, 1, 1, 1, 1, 1, 1, 1, 1, 1, 1, 1, 1, 1, 1, 1, 1, 1, 1, 1, 1, 1, 1, 1, 1, 1, 1, 1, 1, 1, 1, 1, 1, 1, 1, 1, 1, 1, 1, 1, 1, 1, 1, 1, 1, 1, 1, 1, 1, 1, 1, 1, 1, 1, 1, 1, 1, 1, 1, 1, 1, 1, 1, 1, 1, 1, 1, 1, 1, 1, 1, 1, 1, 1, 1, 1, 1, 1, 1, 1, 1, 1, 1, 1, 1, 1, 1, 1, 1, 1, 1, 1, 1, 1, 1, 1, 1, 1, 1, 1, 1, 1, 1, 1, 1, 1, 1, 1, 1, 1, 1, 1, 1, 1, 1, 1, 1, 1, 1, 1, 1, 1, 1, 1, 1, 1, 1, 1])
me_sphere_004.materials.append(mat_material_002)
me_sphere_004.materials.append(mat_material)
me_sphere_004.use_remesh_preserve_volume = False
me_sphere_004.use_remesh_preserve_attributes = False
me_sphere_004.use_mirror_vertex_groups = False
me_sphere_004.update()

# ---- objects
ob_sphere_006 = bpy.data.objects.new('Sphere.006', me_sphere_006)
ob_sphere_005 = bpy.data.objects.new('Sphere.005', me_sphere_005)
ob_sphere_004 = bpy.data.objects.new('Sphere.004', me_sphere_004)
ob_lamp = bpy.data.objects.new('Lamp', light_lamp)
ob_camera = bpy.data.objects.new('Camera', cam_camera)

# ---- transforms, parenting, visibility, modifiers, constraints
ob_sphere_006.location = (0.0, 0.0, 0.8185)
ob_sphere_006.scale = (0.4066, 0.4066, 0.4066)
ob_sphere_006.lineart.crease_threshold = 0.0
ob_sphere_005.location = (0.0, 0.0, 0.9265)
ob_sphere_005.scale = (0.866, 0.866, 0.866)
ob_sphere_005.lineart.crease_threshold = 0.0
_m = ob_sphere_005.modifiers.new('Mirror', 'MIRROR')
ob_sphere_004.location = (0.0, -0.07211, 0.9224)
ob_sphere_004.scale = (0.7747, 0.7747, 0.7747)
ob_sphere_004.lineart.crease_threshold = 0.0
_m = ob_sphere_004.modifiers.new('Mirror', 'MIRROR')
ob_lamp.location = (4.076, 1.005, 5.904)
ob_lamp.rotation_euler = (0.6503, 0.05522, 1.866)
ob_lamp.lock_rotations_4d = False
ob_lamp.empty_display_type = 'ARROWS'
ob_lamp.color = (0.0, 0.0, 0.0, 0.0)
ob_lamp.lineart.crease_threshold = 0.0
ob_camera.location = (7.481, -6.508, 5.344)
ob_camera.rotation_euler = (1.109, 0.01082, 0.8149)
ob_camera.lock_rotations_4d = False
ob_camera.empty_display_type = 'ARROWS'
ob_camera.color = (0.0, 0.0, 0.0, 0.0)
ob_camera.display_type = 'WIRE'
ob_camera.lineart.crease_threshold = 0.0

# ---- collection membership
col_collection_1.objects.link(ob_sphere_006)
col_collection_1.objects.link(ob_sphere_005)
col_collection_1.objects.link(ob_sphere_004)
col_collection_1.objects.link(ob_lamp)
col_collection_1.objects.link(ob_camera)

# ---- scene / render settings (as saved in the file)
scene.camera = ob_camera
scene.frame_start = 1; scene.frame_end = 250; scene.frame_set(1)
scene.render.engine = 'BLENDER_EEVEE_NEXT'
scene.render.resolution_percentage = 50
scene.render.dither_intensity = 0.0
scene.cycles.use_denoising = False
scene.cycles.samples = 10
scene.cycles.sampling_pattern = 'TABULATED_SOBOL'
scene.cycles.light_sampling_threshold = 0.0
scene.cycles.use_adaptive_sampling = False
scene.cycles.use_light_tree = False
scene.cycles.blur_glossy = 0.0
scene.cycles.pixel_filter_type = 'GAUSSIAN'
scene.cycles.sample_clamp_indirect = 0.0
scene.view_settings.view_transform = 'Standard'
bpy.context.view_layer.update()
